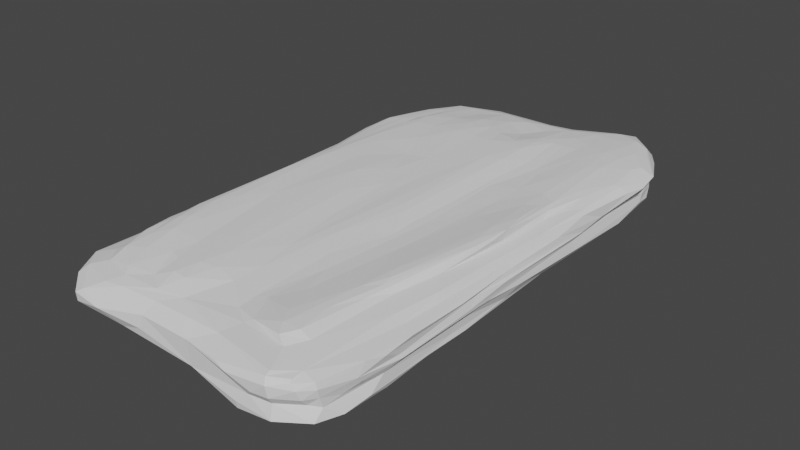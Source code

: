 # Source: CS_floorrock01.blend  (saved by Blender 2.80.75; exported with 4.5.12 LTS)
import bpy
from mathutils import Matrix  # noqa: F401  (used for matrix-valued properties, if any)

bpy.ops.wm.read_factory_settings(use_empty=True)
scene = bpy.context.scene
scene.name = 'Scene'

# ---- collections
col_collection = bpy.data.collections.new('Collection'); scene.collection.children.link(col_collection)

# ---- world
world_world = bpy.data.worlds.new('World'); scene.world = world_world
world_world.use_nodes = True; world_world.node_tree.nodes.clear()
_N = world_world.node_tree.nodes; _L = world_world.node_tree.links
n0 = _N.new('ShaderNodeOutputWorld'); n0.name = 'World Output'; n0.location = (300, 300)
n1 = _N.new('ShaderNodeBackground'); n1.name = 'Background'; n1.location = (10, 300)
n1.inputs[0].default_value = (0.05088, 0.05088, 0.05088, 1.0)
_L.new(n1.outputs[0], n0.inputs[0])
n0.is_active_output = True
world_world.color = (0.05088, 0.05088, 0.05088)
world_world.use_sun_shadow = False
world_world.sun_shadow_jitter_overblur = 0.0

# ---- meshes
me_cube_001 = bpy.data.meshes.new('Cube.001')
me_cube_001.from_pydata([(0.9516, 0.7345, 1.136), (0.3457, 0.5593, 1.148), (0.5093, 0.8194, 1.145), (1.024, -0.04066, -0.2442), (0.4998, 0.4792, 1.099), (1.029, 0.7391, -0.2088), (0.4432, 0.5197, 1.092), (0.3958, 0.3831, 1.102), (0.202, -0.08645, 1.27), (0.2636, 1.001, 0.1725), (0.3603, 0.8668, 1.091), (0.7881, 0.2571, 1.194), (0.9137, 0.3249, 0.9117), (0.7327, 0.8995, 1.189), (0.2129, 0.9371, 0.973), (0.5791, 0.05572, 1.173), (-0.03777, 0.5915, 1.337), (0.4757, 0.7666, 1.134), (0.5694, 1.03, -0.6658), (0.9036, 0.4299, 1.038), (0.7109, 0.627, 1.217), (1.039, 0.7019, 0.3639), (0.9779, 0.856, -0.07214), (0.8508, -0.07169, 1.248), (0.209, 0.6269, 1.294), (0.5314, 0.3341, 1.123), (0.2038, 0.6991, 1.255), (0.08113, 0.6644, 1.275), (1.009, 0.5944, 1.004), (0.6831, 0.7949, 1.218), (0.8401, 0.8588, 1.18), (0.1825, 0.7464, 1.213), (0.832, 0.4518, -1.089), (-0.8051, 0.6529, 0.9895), (1.022, 0.7251, 0.149), (0.7559, 0.01231, 1.33), (0.8192, -0.3169, 1.059), (0.2968, 0.7519, 1.164), (0.3719, 0.7605, 1.138), (0.8479, 0.0005511, 1.023), (1.02, 0.7583, 0.08936), (0.8425, 0.4196, 1.117), (0.2429, 1.013, -0.1037), (0.9624, 0.869, 0.1994), (0.4813, 1.044, -0.2327), (0.985, 0.1243, -0.6702), (0.7831, 1.013, 0.2087), (1.064, 0.7162, 0.5289), (0.4549, 0.6094, -1.185), (1.008, 0.5154, 0.1198), (0.9784, 0.736, -0.6703), (0.8868, 0.5229, -1.074), (0.4772, 0.7911, -1.011), (0.6688, 0.9316, -0.9088), (0.8754, 0.4922, 1.104), (0.6274, 1.037, -0.2708), (0.5354, 0.1997, 1.127), (0.7578, 0.09054, -1.07), (0.5028, 1.047, 0.8876), (0.592, 0.7203, 1.192), (0.7097, 0.8714, -0.9939), (0.7227, 0.8136, -1.015), (0.948, 0.16, 0.805), (0.3349, 0.4353, 1.144), (0.1388, -0.0152, 1.321), (1.064, 0.5987, 0.8133), (0.5717, 1.017, 1.065), (0.8265, 0.8062, -0.9501), (0.3323, 0.9459, -0.8868), (0.8492, 0.2609, 1.084), (1.021, 0.3, -0.4375), (0.4314, 0.9551, 1.066), (0.6168, 1.034, 0.08752), (1.07, 0.7835, 0.8321), (1.019, 0.3471, 0.1411), (0.6923, -0.1731, -1.143), (1.002, 0.2069, 0.5099), (0.4949, 0.4127, -1.177), (0.8464, 0.9981, 0.6166), (0.7037, 0.349, 1.169), (0.8621, 0.09708, 0.9264), (-0.5367, 0.5825, 1.257), (0.233, 1.009, 0.2641), (-0.9777, 0.7601, -0.4695), (1.038, 0.6562, 0.9194), (0.6443, 0.4171, -1.07), (0.8478, 0.6126, -1.129), (0.7654, 0.6784, -1.144), (1.03, 0.4584, 0.3264), (0.7699, 0.9969, -0.5935), (0.1033, 0.4519, 1.359), (0.8678, 0.2136, 0.9093), (1.005, 0.3565, 0.7663), (0.6815, 1.041, 0.4304), (0.9076, 0.8415, -0.7281), (0.5998, 0.6702, -1.129), (0.9103, 0.679, -0.8651), (0.2107, 0.4751, 1.312), (-0.8906, 0.8246, 0.04117), (0.838, 0.9598, 1.024), (0.7707, 0.8893, -0.91), (0.919, 0.882, 1.025), (0.9795, 0.778, 1.077), (-0.1103, 1.002, -0.5506), (-0.5746, 0.968, -0.9688), (-0.9386, -0.05012, -0.8488), (-0.9746, 0.7683, -0.941), (0.1977, 1.012, -0.3475), (0.0639, 0.956, -0.8844), (1.03, 0.5878, -0.5329), (-0.8366, 0.923, -0.4655), (-0.5471, 0.9976, -0.8618), (-0.7969, 0.9468, -0.8724), (-0.8112, 0.8956, 0.004409), (-1.016, 0.3318, -0.4704), (-0.7215, 0.6962, -1.156), (1.093, 0.6843, 0.7424), (0.04835, 0.9936, -0.7175), (-1.02, 0.4336, -0.09259), (-0.2752, 0.3931, -1.259), (0.9568, 0.4731, -0.7093), (-0.5971, 0.6139, -1.306), (-0.6157, 0.4429, -1.463), (-0.6986, 0.3459, -1.424), (-1.028, 0.6009, 0.1794), (-0.7051, 0.4759, -1.22), (-0.9155, 0.6907, -0.9892), (-0.712, 0.03784, -1.443), (-0.906, 0.3735, -0.8821), (-0.4607, 0.4315, -1.492), (-0.1885, 0.5786, -1.107), (-0.5846, 0.772, -1.193), (0.7698, 0.9829, -0.297), (-1.04, 0.4459, -0.621), (-0.9898, 0.7601, -0.8123), (-1.002, 0.6652, -0.8654), (-0.7227, 0.07342, -1.118), (-0.6484, 0.7275, -1.202), (0.9302, 0.9322, 0.6233), (-0.9072, 0.8482, -0.9532), (-0.37, 0.9429, -0.9398), (-0.4085, 0.8112, -1.11), (-0.03502, 0.7636, -1.122), (-0.7447, 0.2612, -1.042), (-0.6719, 0.236, -1.51), (-0.835, 0.6383, -1.022), (0.1882, 0.9953, -0.6525), (-0.2803, 0.7651, -1.114), (-0.8005, 0.8853, -0.9989), (-0.9851, 0.2353, -0.7141), (0.1741, 0.7808, -1.116), (0.4165, 0.8531, -0.9755), (-1.008, 0.3043, 0.303), (-0.7872, 0.3885, 1.202), (-0.1002, 0.8981, 1.014), (-0.758, 0.9161, 0.7749), (-0.78, 0.6349, 1.05), (-1.049, 0.4854, 0.6932), (-0.3586, 0.6986, 1.3), (-0.6117, 0.9052, 0.9018), (-1.013, 0.6155, 0.8155), (-0.7212, 0.7831, 1.004), (-0.865, 0.9125, -0.7572), (0.01107, 0.7685, 1.071), (-1.016, 0.597, -0.3395), (-0.888, 0.6369, 0.9304), (-0.8788, 0.1757, 0.9632), (-0.4291, 1.013, -0.4193), (-0.901, 0.86, -0.4164), (-0.9173, 0.415, 0.9002), (-0.8278, 0.9152, -0.2748), (-0.7582, 0.3881, 1.247), (-0.7216, 0.6575, 1.169), (0.9655, 0.1478, 0.7623), (0.01759, 0.9358, 0.9288), (0.6509, 1.056, 0.9397), (-0.8844, -0.2029, -0.9569), (0.07734, 0.6828, -1.18), (-0.3241, 0.6815, -1.172), (-0.4828, 1.001, 0.6179), (-0.7627, 0.5568, 1.186), (0.2642, 0.8023, 1.133), (-0.7755, 0.7983, 0.9544), (-0.352, 0.2961, 1.265), (0.7971, 0.4476, 1.163), (-1.044, 0.6126, 0.721), (-0.1983, 0.7225, 1.261), (-0.01696, 1.002, 0.6406), (-0.4253, 0.5011, -1.436), (-0.5302, 1.004, -0.5354), (0.5777, 1.06, 0.6585), (-0.2399, 1.006, 0.0158), (0.09722, 0.8659, 1.004), (-0.1628, 0.419, -1.185), (-0.113, 0.9962, -0.3087), (-0.6876, 0.5798, 1.231), (-0.1991, 0.8407, 1.081), (-0.9768, 0.6733, -0.02236), (-0.4699, 0.4445, 1.292), (-0.9269, 0.8392, -0.1972), (0.1856, 1.013, 0.6299), (-0.3319, 0.9377, 0.9006), (-0.9989, 0.4668, 0.8064), (-0.9506, 0.2942, 0.8479), (-0.9276, 0.832, 0.5996), (-0.834, 0.8953, 0.3987), (-1.06, 0.5918, 0.5649), (-1.022, 0.6447, -0.532), (-0.4808, 0.843, 1.013), (-1.002, 0.5755, -0.071), (-0.9344, 0.8123, 0.2996), (-0.3444, 1.002, 0.04441), (0.8445, -0.9728, 0.7495), (0.8481, -0.93, 0.8055), (0.009603, -0.6424, 1.179), (0.6211, -0.7004, 1.267), (1.021, -0.2101, -0.06622), (0.249, -0.7474, 1.034), (0.1825, -0.7521, 1.008), (1.025, -0.314, 0.07007), (0.3755, -0.6551, 1.141), (0.5925, -0.8816, 1.197), (0.9646, -0.06739, 0.6203), (1.023, -0.117, 0.2417), (0.9418, -0.5805, 0.7458), (0.7193, -0.8281, 1.002), (0.9177, -0.3855, 0.9518), (-0.08603, -0.9734, -0.707), (0.8497, -0.2892, -0.9415), (0.9249, -0.1503, 0.8771), (0.8534, -0.9814, 0.6712), (0.1093, -1.001, 0.4708), (0.8929, -0.9459, -0.2195), (0.602, -1.014, -0.188), (0.9225, -0.5296, -0.9522), (1.024, -0.347, 0.5101), (0.9556, -0.8004, -0.9972), (0.8785, -0.9799, 0.4266), (0.7298, -0.9913, 0.8682), (0.4698, -1.031, 0.3671), (0.7333, -1.011, 0.797), (1.005, -0.4933, -0.6981), (0.6476, -0.827, 1.22), (0.6534, -0.8985, 0.9944), (0.7534, -0.7511, -1.118), (0.7843, -0.856, -1.095), (0.9451, -0.9254, 0.05193), (0.4997, -0.7906, -1.159), (0.9693, -0.8512, -0.1916), (0.9991, -0.09727, -0.574), (0.7313, -0.9311, -1.056), (0.3598, -0.7967, -1.21), (1.02, -0.6359, 0.1706), (0.475, -0.981, -1.009), (0.5113, -0.4707, -1.183), (0.897, -0.8309, -1.059), (1.002, -0.684, -0.8565), (0.3502, -0.8544, 1.009), (0.9358, -0.9323, 0.6237), (0.996, -0.8561, -0.8121), (0.3541, -0.4152, -1.152), (-0.06661, -0.9234, -0.9094), (0.2529, -0.8283, -1.191), (0.1915, -0.9837, -0.7388), (0.1539, -0.9458, -0.9119), (0.2658, -0.6462, -1.251), (0.5222, -1.019, -0.8976), (0.7591, -0.5955, -1.137), (0.7524, -1.002, -0.1937), (1.016, -0.7592, -0.6595), (0.2207, -0.7456, -1.233), (0.732, -0.3585, -1.144), (0.8115, -0.0014, -1.038), (0.1391, -1.002, -0.4615), (0.9435, -0.9476, -0.7594), (1.033, -0.6309, 0.02642), (0.303, -0.9605, -0.9235), (0.6747, -0.6742, -1.165), (0.9977, -0.07351, 0.4881), (0.464, -0.7738, 1.227), (1.033, -0.5858, 0.6287), (0.8706, -0.5678, 0.9174), (0.758, -1.014, -0.7771), (1.005, -0.8054, 0.2283), (-1.053, -0.6071, 0.04713), (-0.4399, -0.9987, -0.3723), (0.8378, -0.8954, -1.043), (0.9191, -0.8751, -0.9815), (0.9477, -0.9326, 0.3897), (-1.004, -0.1284, -0.07525), (-0.9408, -0.9573, 0.4185), (1.005, -0.2589, 0.3809), (-0.6492, -0.9677, 0.7483), (-0.8675, 0.0395, 1.0), (-1.019, 0.2708, 0.06232), (-1.063, -0.7708, 0.4092), (-0.9522, -0.2982, 0.7689), (0.9946, -0.3784, -0.562), (-1.034, -0.4384, -0.2435), (0.2636, -0.9474, 0.8016), (-0.6798, -0.7886, 1.17), (1.001, -0.7702, 0.645), (-1.0, 0.1122, -0.4903), (0.9915, -0.4989, -0.8164), (-0.9153, -0.5907, 1.059), (0.7505, -1.025, 0.5608), (-1.066, -0.7771, -0.09242), (-1.007, -0.1204, 0.6476), (0.469, -0.1896, -1.186), (-0.9069, -0.3288, -0.9378), (-1.029, -0.401, 0.1666), (-0.8726, -0.9344, -0.4416), (-1.003, 0.09606, 0.2725), (-0.755, -1.014, 0.4489), (-0.0465, -0.7819, -1.232), (0.8155, -0.3299, -1.041), (-1.031, 0.3078, 0.5498), (0.5031, -0.9214, -1.082), (-0.5998, -1.03, 0.1379), (0.09512, -0.8742, -1.024), (-0.802, -0.8848, 0.8659), (0.6264, -0.8495, -1.107), (0.6476, -1.027, 0.0761), (-0.2811, -1.005, -0.05133), (-0.8088, -0.8162, 1.097), (-1.036, -0.8504, 0.546), (-0.4163, -0.9571, -0.8263), (0.5215, -1.023, -0.6177), (-0.1201, -0.8967, 0.936), (0.9842, -0.4079, -0.8259), (-0.9544, -0.9519, -0.08737), (0.9957, -0.3528, -0.1791), (-1.025, -0.1818, 0.1096), (-1.038, -0.8722, 0.2584), (-0.9249, -0.612, 0.8958), (-1.059, -0.6019, 0.2965), (-0.9991, -0.7456, -0.4875), (-0.9848, -0.8488, -0.3282), (-1.002, -0.3407, 0.5249), (-0.8045, -1.024, 0.2635), (-0.9991, -0.4204, -0.5257), (-0.9998, -0.4808, 0.5577), (-1.016, 0.2981, 0.6497), (-0.7632, -0.9454, -0.8008), (-1.025, 0.1507, 0.4839), (0.8939, -0.9665, 0.06025), (-0.6261, -0.8859, 1.036), (-0.5093, -0.9611, 0.8276), (-0.6792, -0.9723, -0.4781), (-0.9084, -0.9007, -0.582), (-0.2576, -0.9983, 0.4744), (-0.981, 0.2002, 0.7149), (0.753, -0.9715, -0.9975), (-0.9689, -0.8402, -0.553), (-0.9019, -0.8216, 0.7989), (-1.064, -0.7548, 0.1632), (-0.8993, -0.6618, -0.9108), (-0.7944, -0.7241, 1.184), (-1.016, -0.3983, -0.06749), (-0.3113, -0.914, 0.9504), (-0.575, -0.9209, 0.9368), (1.004, -0.6964, -0.2268), (0.5917, -0.9834, -1.018), (0.7596, -1.02, 0.1028), (0.5328, -0.8336, 1.254), (-1.057, -0.555, 0.3943), (0.6019, -0.05227, -1.13), (0.4094, 0.7131, -1.113), (-0.2431, -0.9494, 0.7909), (0.6941, -0.5025, 1.291), (0.4593, -0.2946, 1.139), (-0.6731, 0.3101, 1.279), (-0.5905, -0.2672, 1.352), (-0.4293, -0.8688, 1.007), (0.7832, -0.1044, 1.363), (-0.7997, -0.4378, 1.368), (0.845, 0.02185, 1.327), (0.7865, 0.6549, 1.215), (-0.1367, 0.2603, -1.208), (0.0397, 0.4416, -1.221), (-0.188, -0.02871, -1.218), (-0.1834, -0.4954, -1.36), (0.8406, -0.6654, -1.066), (-0.8687, -0.9014, -0.9269), (-0.7284, -0.4364, -1.271), (-0.4696, -0.3764, -1.443), (-0.4744, -0.7981, -1.139), (-0.8658, -0.8611, -0.9875), (-0.6337, -0.5754, -1.373), (-0.5998, -0.7278, -1.138), (-0.652, -0.6203, -1.275), (-0.3242, -0.3032, -1.378), (-0.4828, -0.02834, -1.542), (-0.2493, 0.4775, -1.175), (-0.2294, 0.8672, -1.046), (-0.9079, 0.7748, -1.005), (-0.7042, 0.8722, -1.032), (-0.3837, 1.019, -0.7384), (0.6013, 0.5715, -1.153), (-0.004534, -0.7044, -1.29), (0.6187, -0.9222, -1.077), (0.1419, -0.7488, -1.211), (-0.3179, -0.4143, -1.35), (0.002302, -0.5851, -1.298), (0.6202, 0.9335, 1.153), (0.6285, 0.4986, 1.177), (-0.8294, -0.06546, 1.313), (0.6976, -0.5925, 1.211), (-0.6602, 0.01664, -1.543), (-0.2359, 0.2682, -1.25), (0.7603, -0.4782, 1.041), (0.3564, 0.2865, 1.125), (0.317, 0.9549, 1.0), (0.8143, 0.7826, 1.21), (0.2972, -0.5248, 1.107), (0.8255, -0.1421, 1.333), (0.3167, -0.2165, 1.125), (0.371, -0.1191, 1.114), (-0.8652, -0.6141, 1.17), (-0.891, -0.3038, 1.052), (-0.2268, -0.8406, 1.189), (-0.1603, -0.7408, 1.265), (-0.5908, 0.1057, -1.579), (-0.6569, -0.5613, 1.374), (0.1964, 0.2602, -1.184), (-0.8326, 0.1424, 1.242), (-0.7228, -0.3464, 1.384), (-0.3737, -0.4957, 1.356), (-0.5954, 0.1663, 1.298), (-0.8597, -0.4855, 1.274), (-0.8444, 0.2879, 0.9826), (-0.2753, -0.09105, 1.342), (-0.1634, -0.3131, -1.355), (-0.1548, 0.04046, 1.294), (-0.2547, 0.1582, 1.309), (-0.5245, 0.7169, 1.184), (-0.3246, 0.5944, 1.345), (-0.3492, 0.7682, 1.229), (0.09881, -0.003184, -1.163), (-0.03681, 0.1392, 1.3), (0.3053, 0.6246, -1.17), (-0.258, 0.6606, 1.336), (0.6372, 0.09807, -1.08), (0.8587, 0.2655, -1.023), (0.872, -0.007965, -0.9364), (-0.4857, 0.6607, -1.286), (-0.09084, 0.6902, 1.243), (0.1922, 0.9882, 0.7961), (-0.1975, 0.3105, 1.305), (-0.8557, -0.5919, -0.9806), (-0.7869, -0.5466, -0.9988), (-0.4609, -0.7266, -1.216), (-0.6952, -0.6435, -1.068), (-0.7769, -0.2315, -1.013), (-0.7676, -0.4479, -1.023), (-0.5657, -0.02794, -1.575), (-0.3194, -0.907, -1.006), (-0.848, 0.1364, -0.9723), (-0.9047, 0.08457, -0.9184), (-0.3112, -0.7521, -1.171), (-0.6743, -0.7705, -1.01), (-0.8115, 0.3939, -0.9744), (-0.9639, 0.3795, -0.7906), (-0.1838, -0.8565, -1.098), (0.3137, -0.8761, 0.9277), (0.19, -0.8313, 0.9601), (0.7254, 1.047, 0.7307), (-1.007, 0.4958, -0.7469), (-0.7357, 0.4454, -1.134), (-1.035, 0.4809, 0.09325), (-0.9618, -0.7132, 0.6903), (-0.7052, -0.6624, 1.341), (-0.4736, -0.667, 1.284), (-1.039, -0.8784, -0.07703), (1.026, -0.7002, 0.4869), (0.1653, -0.6441, -1.259), (0.4488, -0.655, -1.188), (0.3075, -0.1198, 1.135), (-0.6863, 0.7249, 1.115), (1.008, 0.8106, -0.3476), (-0.3038, -0.1517, -1.353), (-0.7761, 0.08963, 1.321), (0.2643, -0.1549, -1.181), (-0.8047, 0.7783, -1.033), (0.2196, 0.6694, -1.185), (0.2438, -0.4536, -1.19), (-0.8103, -0.5942, 1.312), (-0.912, -0.8427, -0.9366), (0.8053, 0.1314, 1.284), (0.06988, -0.3353, 1.263), (0.4143, -0.9263, -1.101), (-0.1816, -0.7232, -1.252), (0.9765, 0.3852, 0.8843), (-0.5435, 0.4263, -1.508), (-0.3265, -0.01626, -1.34), (-0.6981, -0.4945, -1.348), (0.7728, 0.5858, -1.159), (0.6379, -0.3986, 1.323), (0.6035, -0.5576, 1.295), (0.7047, 0.2276, 1.194), (0.8189, 0.3173, 1.147), (0.7359, 0.9766, 1.143), (-1.015, 0.6766, 0.3582), (-0.5109, -0.7588, 1.214), (-1.041, 0.5671, 0.3551), (-0.5085, 0.5287, -1.447), (-0.5291, 0.8947, -1.038), (-0.5287, 0.1001, -1.574), (0.4073, -0.969, -1.045), (0.1024, -0.4457, -1.202), (-0.4269, -0.7789, 1.21), (-0.7473, -0.4346, -1.081), (-0.7497, -0.5769, 1.374), (-0.122, -0.2289, 1.252), (0.681, -0.4552, 1.335), (0.05015, -0.06641, 1.318), (-0.1701, 0.5856, 1.341), (-0.007591, -0.7523, 1.123), (-0.2287, -0.6512, 1.328), (-0.3262, -0.8351, 1.201), (-0.2773, -0.759, 1.295), (-0.4212, 0.06519, 1.364), (-0.04051, -0.4927, 1.233), (-0.0784, 0.9974, -0.7876), (-0.8624, -0.3372, -0.9987), (-0.8001, -1.022, -0.09879), (0.3737, -1.021, 0.5001), (0.8399, -0.5218, -1.067), (1.003, -0.3113, -0.75), (0.9546, -0.1403, -0.8553), (0.9533, -0.4108, 0.7249), (1.002, -0.7909, -0.001705), (0.9834, 0.8734, 0.5966), (-0.1137, 0.977, -0.8749), (-0.8838, 0.7871, 0.8367), (-1.008, 0.7417, 0.6159), (-0.6917, 0.9328, 0.007251), (-0.9336, -0.8196, -0.7756), (0.9482, -0.9135, -0.3527), (1.005, 0.2916, -0.03581), (-0.3467, -0.6237, -1.222), (-0.8823, -0.7016, 1.11), (-0.9122, -0.9232, 0.6512), (0.1913, -0.4442, 1.151), (-0.6103, -0.8395, -0.9929), (0.9727, 0.5897, 1.067), (-0.07085, -0.1067, -1.199)], [], [(31, 192, 163), (80, 229, 62), (99, 175, 501), (99, 466, 175), (63, 7, 6), (437, 208, 435), (83, 199, 168), (145, 128, 126), (93, 466, 46), (181, 37, 38), (229, 173, 62), (163, 27, 31), (102, 101, 30), (506, 140, 394), (96, 50, 109), (100, 89, 94), (10, 17, 2), (66, 412, 71), (74, 539, 49), (73, 532, 138), (200, 58, 190), (187, 174, 14), (174, 201, 154), (0, 30, 413), (377, 0, 413), (12, 19, 91), (10, 71, 412), (198, 436, 81), (97, 8, 63), (190, 58, 175), (442, 77, 85), (29, 20, 377), (93, 9, 190), (6, 7, 25), (376, 69, 500), (37, 1, 38), (543, 214, 218), (499, 488, 11), (6, 17, 38), (53, 89, 100), (88, 116, 65), (121, 131, 445), (79, 500, 184), (85, 57, 442), (9, 82, 190), (50, 479, 109), (94, 96, 67), (111, 533, 140), (49, 40, 34), (224, 301, 280), (97, 24, 90), (545, 19, 492), (106, 128, 135), (376, 39, 69), (95, 61, 87), (248, 538, 361), (47, 73, 116), (46, 55, 72), (536, 189, 170), (109, 45, 120), (79, 20, 405), (192, 154, 163), (492, 28, 545), (535, 210, 502), (20, 184, 377), (72, 55, 44), (478, 435, 208), (16, 26, 27), (73, 102, 84), (38, 17, 10), (370, 56, 417), (370, 35, 15), (441, 437, 158), (91, 69, 80), (16, 186, 516), (516, 90, 16), (2, 71, 10), (494, 188, 409), (69, 41, 500), (34, 40, 43), (466, 93, 190), (61, 52, 151), (84, 28, 65), (58, 66, 175), (77, 398, 85), (80, 36, 229), (40, 5, 22), (30, 99, 501), (417, 63, 477), (63, 417, 411), (51, 443, 32), (2, 404, 71), (13, 404, 29), (26, 181, 31), (78, 138, 43), (54, 545, 0), (36, 80, 39), (175, 466, 190), (19, 12, 492), (499, 35, 488), (6, 38, 1), (93, 72, 9), (54, 184, 41), (90, 64, 97), (92, 173, 76), (21, 532, 47), (46, 78, 43), (32, 86, 51), (109, 479, 5), (142, 147, 394), (506, 141, 131), (130, 178, 147), (142, 130, 147), (505, 122, 121), (111, 112, 189), (393, 119, 188), (178, 445, 141), (439, 90, 516), (90, 515, 64), (117, 533, 523), (404, 2, 29), (181, 38, 10), (545, 54, 19), (130, 193, 393), (81, 158, 435), (59, 20, 29), (425, 293, 419), (376, 11, 488), (27, 26, 31), (291, 74, 278), (69, 91, 19), (35, 499, 15), (66, 447, 412), (515, 90, 439), (501, 175, 66), (30, 13, 413), (56, 25, 411), (60, 67, 61), (0, 545, 28), (167, 191, 194), (149, 133, 467), (499, 56, 15), (121, 123, 125), (33, 169, 430), (33, 161, 182), (13, 29, 413), (185, 206, 157), (202, 160, 157), (6, 25, 4), (102, 30, 0), (187, 82, 211), (16, 27, 446), (101, 99, 30), (173, 92, 62), (87, 67, 86), (278, 76, 222), (113, 205, 179), (70, 5, 539), (54, 0, 377), (40, 49, 539), (307, 342, 344), (94, 50, 96), (444, 443, 120), (272, 443, 444), (43, 22, 46), (11, 376, 500), (184, 500, 41), (62, 91, 80), (45, 70, 3), (42, 72, 44), (535, 502, 206), (17, 59, 2), (21, 43, 532), (73, 99, 101), (53, 68, 18), (83, 134, 207), (440, 484, 367), (59, 405, 20), (44, 107, 42), (398, 77, 48), (6, 1, 63), (492, 65, 28), (62, 492, 12), (88, 65, 92), (86, 32, 496), (496, 32, 398), (51, 86, 96), (496, 398, 87), (411, 417, 56), (16, 24, 26), (100, 94, 67), (404, 13, 501), (6, 59, 17), (116, 73, 84), (46, 132, 55), (367, 150, 151), (56, 499, 79), (90, 24, 16), (25, 405, 4), (173, 222, 76), (405, 25, 79), (7, 63, 411), (97, 63, 1), (39, 376, 23), (112, 139, 162), (161, 478, 159), (107, 18, 146), (213, 225, 238), (34, 21, 49), (501, 66, 404), (41, 19, 54), (59, 6, 4), (479, 132, 22), (88, 92, 76), (539, 5, 40), (61, 151, 60), (71, 404, 66), (107, 146, 103), (76, 74, 88), (272, 75, 57), (398, 48, 95), (199, 197, 98), (67, 60, 100), (39, 80, 69), (67, 87, 61), (57, 32, 443), (95, 87, 398), (238, 299, 240), (93, 46, 72), (54, 377, 184), (109, 120, 96), (46, 22, 132), (24, 37, 26), (89, 479, 94), (22, 43, 40), (95, 367, 52), (5, 70, 109), (43, 138, 532), (192, 31, 14), (479, 50, 94), (411, 25, 7), (445, 505, 121), (257, 465, 464), (28, 102, 0), (87, 86, 496), (312, 469, 294), (70, 45, 109), (43, 21, 34), (145, 143, 461), (18, 107, 44), (37, 181, 26), (14, 31, 181), (8, 97, 64), (367, 48, 440), (187, 201, 174), (132, 89, 55), (370, 15, 56), (367, 95, 48), (2, 59, 29), (466, 78, 46), (283, 301, 288), (18, 55, 89), (47, 116, 88), (72, 42, 9), (446, 27, 163), (407, 215, 242), (79, 184, 20), (86, 67, 96), (469, 209, 118), (150, 367, 484), (57, 85, 32), (85, 398, 32), (114, 164, 133), (149, 467, 462), (506, 396, 104), (103, 167, 194), (197, 124, 502), (126, 106, 395), (115, 121, 125), (134, 83, 168), (457, 462, 128), (102, 28, 84), (112, 111, 104), (53, 151, 68), (137, 121, 115), (112, 104, 148), (104, 396, 148), (209, 164, 114), (181, 10, 14), (167, 189, 536), (96, 120, 51), (197, 164, 209), (110, 162, 168), (405, 59, 4), (205, 113, 98), (344, 338, 307), (105, 114, 149), (465, 257, 217), (106, 134, 162), (202, 351, 203), (536, 113, 179), (107, 103, 194), (146, 108, 117), (135, 128, 462), (533, 150, 394), (468, 115, 125), (88, 74, 49), (123, 127, 468), (462, 457, 458), (126, 128, 106), (120, 45, 444), (146, 68, 108), (340, 302, 105), (461, 453, 457), (117, 523, 103), (155, 205, 204), (469, 124, 209), (112, 148, 139), (191, 211, 82), (150, 533, 108), (103, 397, 167), (533, 397, 523), (443, 272, 57), (106, 135, 134), (393, 193, 119), (189, 167, 397), (114, 105, 302), (105, 149, 458), (135, 133, 207), (122, 505, 493), (122, 123, 121), (98, 210, 205), (397, 533, 111), (92, 65, 492), (188, 178, 393), (144, 127, 123), (117, 103, 146), (332, 312, 294), (68, 146, 18), (392, 129, 188), (187, 447, 200), (396, 483, 148), (145, 483, 115), (395, 483, 126), (153, 430, 166), (104, 140, 506), (461, 457, 128), (395, 148, 483), (178, 188, 445), (191, 42, 194), (180, 153, 171), (293, 166, 203), (52, 367, 151), (89, 53, 18), (193, 177, 379), (177, 193, 130), (108, 68, 151), (118, 294, 469), (445, 131, 141), (140, 533, 394), (107, 194, 42), (462, 467, 135), (135, 467, 133), (457, 453, 176), (207, 133, 164), (136, 453, 143), (135, 207, 134), (111, 140, 104), (123, 468, 125), (397, 103, 523), (178, 130, 393), (105, 176, 309), (138, 78, 99), (120, 443, 51), (506, 394, 141), (458, 176, 105), (458, 149, 462), (121, 137, 131), (44, 55, 18), (394, 150, 142), (115, 483, 137), (150, 177, 142), (110, 189, 112), (445, 188, 505), (144, 122, 493), (3, 70, 539), (479, 22, 5), (136, 468, 127), (208, 159, 478), (24, 1, 37), (49, 47, 88), (137, 483, 396), (170, 113, 536), (134, 168, 162), (191, 167, 211), (130, 142, 177), (157, 342, 202), (469, 504, 124), (133, 149, 114), (141, 147, 178), (396, 131, 137), (73, 47, 532), (206, 152, 316), (110, 170, 189), (504, 152, 206), (196, 201, 437), (516, 186, 441), (89, 132, 479), (504, 206, 502), (437, 435, 158), (478, 33, 156), (14, 412, 447), (199, 83, 197), (98, 170, 199), (185, 157, 160), (316, 157, 206), (208, 437, 201), (170, 98, 113), (60, 151, 53), (202, 203, 169), (158, 81, 436), (201, 179, 159), (153, 425, 171), (189, 397, 111), (160, 165, 182), (153, 180, 430), (447, 66, 58), (179, 205, 155), (457, 176, 458), (232, 268, 274), (160, 535, 185), (469, 312, 152), (180, 33, 430), (165, 202, 169), (165, 33, 182), (211, 167, 536), (99, 78, 466), (14, 174, 192), (131, 396, 506), (535, 206, 185), (351, 342, 307), (202, 342, 351), (293, 203, 351), (535, 534, 204), (198, 195, 371), (294, 302, 289), (195, 198, 81), (154, 196, 163), (81, 435, 172), (151, 150, 108), (197, 209, 124), (195, 180, 171), (533, 117, 108), (186, 16, 446), (165, 160, 202), (118, 114, 302), (155, 159, 179), (123, 122, 144), (299, 526, 240), (182, 161, 159), (182, 155, 534), (196, 437, 186), (156, 33, 180), (187, 179, 201), (211, 179, 187), (153, 166, 425), (469, 152, 504), (453, 461, 143), (182, 159, 155), (156, 180, 172), (148, 395, 139), (316, 344, 342), (14, 10, 412), (437, 441, 186), (114, 118, 209), (52, 61, 95), (84, 65, 116), (394, 147, 141), (301, 258, 288), (188, 494, 392), (165, 169, 33), (172, 478, 156), (33, 478, 161), (409, 188, 119), (160, 182, 534), (24, 97, 1), (106, 162, 139), (210, 204, 205), (81, 172, 195), (157, 316, 342), (58, 200, 447), (502, 210, 98), (197, 83, 164), (164, 83, 207), (200, 190, 82), (199, 170, 168), (293, 425, 166), (82, 9, 191), (47, 49, 21), (492, 62, 92), (73, 101, 102), (534, 535, 160), (447, 187, 14), (145, 115, 468), (186, 446, 196), (174, 154, 192), (41, 69, 19), (210, 535, 204), (483, 145, 126), (170, 110, 168), (446, 163, 196), (25, 56, 79), (430, 169, 203), (143, 468, 136), (99, 73, 138), (430, 203, 166), (162, 110, 112), (198, 371, 183), (371, 195, 171), (154, 201, 196), (502, 98, 197), (211, 536, 179), (12, 91, 62), (63, 8, 477), (82, 187, 200), (39, 23, 36), (29, 377, 413), (198, 448, 436), (371, 428, 183), (145, 461, 128), (322, 305, 239), (212, 240, 230), (465, 217, 218), (240, 239, 305), (9, 42, 191), (410, 36, 415), (252, 474, 283), (243, 257, 464), (224, 280, 530), (291, 235, 474), (218, 214, 517), (501, 13, 30), (143, 145, 468), (502, 124, 504), (118, 302, 294), (534, 155, 204), (201, 159, 208), (539, 74, 223), (268, 233, 282), (288, 345, 246), (36, 410, 226), (223, 74, 291), (256, 303, 241), (414, 217, 220), (240, 305, 230), (259, 269, 538), (345, 268, 232), (322, 233, 363), (531, 283, 246), (234, 256, 236), (240, 526, 239), (219, 216, 539), (225, 281, 410), (407, 225, 410), (345, 363, 268), (217, 279, 220), (241, 303, 528), (222, 280, 235), (278, 74, 76), (274, 538, 232), (230, 213, 212), (275, 252, 283), (276, 253, 266), (222, 530, 280), (243, 221, 257), (328, 299, 464), (291, 219, 223), (238, 464, 299), (243, 464, 238), (526, 231, 239), (242, 225, 407), (526, 299, 231), (410, 281, 226), (213, 281, 225), (368, 231, 299), (225, 221, 243), (474, 252, 291), (217, 364, 279), (301, 224, 213), (216, 275, 331), (538, 246, 232), (228, 329, 234), (241, 528, 297), (305, 322, 363), (250, 400, 245), (246, 283, 288), (277, 271, 267), (476, 247, 251), (508, 400, 253), (485, 260, 476), (254, 277, 476), (317, 490, 321), (274, 282, 352), (245, 255, 286), (267, 527, 382), (241, 297, 269), (297, 249, 331), (297, 331, 361), (245, 400, 321), (321, 244, 245), (508, 264, 319), (352, 362, 250), (362, 253, 400), (259, 538, 274), (517, 465, 218), (508, 276, 264), (276, 508, 253), (528, 249, 297), (261, 319, 264), (317, 508, 490), (245, 382, 255), (303, 234, 329), (75, 271, 308), (527, 315, 234), (277, 247, 476), (354, 324, 541), (263, 266, 273), (264, 276, 263), (265, 485, 476), (282, 327, 266), (273, 233, 231), (248, 531, 246), (235, 280, 474), (267, 244, 277), (329, 529, 528), (259, 274, 287), (283, 474, 301), (363, 345, 237), (255, 234, 236), (414, 218, 217), (229, 36, 226), (271, 75, 272), (272, 315, 271), (465, 328, 464), (278, 235, 291), (226, 224, 530), (327, 233, 273), (410, 415, 407), (363, 237, 305), (274, 286, 287), (262, 490, 508), (264, 227, 261), (249, 45, 3), (254, 476, 260), (303, 256, 234), (234, 382, 527), (329, 528, 303), (362, 266, 253), (362, 352, 266), (327, 273, 266), (224, 226, 281), (361, 538, 269), (3, 216, 331), (247, 490, 251), (251, 265, 476), (287, 255, 236), (227, 263, 273), (490, 247, 321), (361, 275, 531), (307, 338, 296), (271, 527, 267), (382, 245, 244), (401, 262, 319), (444, 45, 529), (246, 538, 248), (234, 255, 382), (401, 270, 262), (239, 233, 322), (225, 243, 238), (341, 338, 365), (282, 233, 327), (257, 221, 364), (252, 275, 219), (485, 265, 475), (267, 382, 244), (277, 254, 271), (527, 271, 315), (352, 250, 286), (222, 173, 229), (266, 263, 276), (227, 326, 261), (470, 341, 325), (292, 360, 320), (152, 312, 344), (256, 259, 236), (258, 230, 237), (250, 245, 286), (400, 508, 317), (528, 45, 249), (251, 490, 262), (282, 266, 352), (528, 529, 45), (235, 278, 222), (361, 531, 248), (251, 262, 270), (368, 299, 328), (236, 259, 287), (314, 319, 463), (254, 308, 271), (275, 283, 531), (482, 260, 485), (315, 228, 234), (347, 359, 360), (317, 321, 400), (228, 444, 529), (301, 474, 280), (364, 217, 257), (213, 224, 281), (241, 269, 256), (259, 256, 269), (258, 237, 288), (240, 212, 213), (324, 357, 541), (268, 363, 233), (272, 444, 228), (247, 277, 244), (227, 264, 263), (296, 338, 334), (221, 225, 242), (229, 226, 530), (219, 291, 252), (319, 262, 508), (362, 400, 250), (286, 274, 352), (265, 251, 270), (272, 228, 315), (275, 361, 331), (254, 260, 308), (258, 213, 230), (361, 269, 297), (339, 318, 313), (529, 329, 228), (298, 289, 302), (213, 258, 301), (345, 288, 237), (274, 268, 282), (227, 273, 285), (216, 219, 275), (237, 230, 305), (244, 321, 247), (232, 246, 345), (290, 339, 313), (341, 334, 338), (463, 319, 261), (223, 219, 539), (216, 3, 539), (255, 287, 286), (233, 239, 231), (485, 509, 482), (285, 273, 323), (292, 542, 313), (249, 3, 331), (222, 229, 530), (319, 314, 401), (320, 542, 292), (343, 349, 383), (334, 470, 354), (318, 323, 350), (338, 332, 365), (525, 285, 318), (335, 284, 355), (373, 360, 359), (373, 359, 519), (358, 310, 289), (365, 295, 325), (373, 503, 346), (318, 285, 323), (231, 368, 350), (355, 333, 295), (334, 354, 541), (306, 473, 333), (350, 273, 231), (541, 304, 334), (335, 355, 295), (341, 470, 334), (365, 310, 335), (346, 300, 324), (323, 273, 350), (338, 312, 332), (293, 351, 296), (355, 306, 333), (337, 353, 311), (289, 332, 294), (355, 284, 306), (310, 284, 335), (300, 357, 324), (334, 304, 296), (295, 365, 335), (473, 330, 333), (542, 320, 354), (354, 320, 324), (336, 537, 353), (346, 360, 373), (473, 306, 337), (336, 340, 309), (365, 325, 341), (311, 330, 337), (325, 354, 470), (290, 542, 325), (347, 292, 313), (347, 368, 328), (285, 348, 343), (285, 525, 348), (306, 298, 336), (537, 336, 309), (383, 349, 537), (316, 152, 344), (296, 304, 419), (343, 311, 349), (330, 525, 339), (350, 313, 318), (311, 343, 348), (339, 525, 318), (348, 525, 311), (360, 346, 320), (227, 285, 326), (336, 337, 306), (419, 293, 296), (290, 330, 339), (351, 307, 296), (525, 330, 311), (298, 306, 284), (347, 360, 292), (347, 328, 359), (289, 298, 358), (289, 310, 332), (340, 105, 309), (338, 344, 312), (336, 298, 340), (365, 332, 310), (325, 542, 354), (537, 349, 353), (333, 325, 295), (313, 350, 347), (337, 330, 473), (325, 333, 290), (349, 311, 353), (320, 346, 324), (358, 284, 310), (313, 542, 290), (340, 298, 302), (503, 300, 346), (356, 537, 309), (429, 419, 418), (472, 471, 503), (486, 357, 471), (419, 429, 406), (284, 358, 298), (438, 379, 424), (261, 456, 463), (357, 486, 418), (387, 383, 487), (389, 544, 460), (460, 544, 387), (424, 379, 484), (517, 420, 328), (423, 372, 426), (420, 359, 328), (421, 214, 518), (519, 420, 520), (421, 518, 520), (214, 421, 517), (436, 441, 158), (371, 481, 428), (326, 343, 383), (471, 423, 512), (518, 427, 520), (427, 472, 520), (507, 392, 455), (477, 8, 416), (439, 448, 433), (416, 414, 417), (433, 448, 434), (215, 498, 364), (489, 515, 522), (489, 64, 515), (451, 540, 459), (416, 489, 543), (389, 460, 452), (402, 451, 385), (392, 507, 129), (389, 452, 390), (414, 416, 543), (450, 454, 452), (498, 215, 369), (402, 391, 432), (330, 290, 333), (300, 503, 471), (522, 214, 489), (517, 421, 420), (456, 386, 463), (439, 522, 515), (369, 215, 407), (459, 491, 463), (541, 357, 418), (260, 482, 308), (35, 370, 497), (484, 440, 424), (369, 514, 498), (150, 484, 177), (300, 471, 357), (370, 498, 497), (193, 379, 378), (544, 383, 387), (487, 383, 537), (500, 79, 11), (482, 440, 48), (519, 520, 510), (378, 546, 380), (218, 414, 543), (537, 356, 487), (23, 415, 36), (472, 423, 471), (364, 221, 242), (420, 421, 520), (350, 368, 347), (220, 498, 370), (261, 326, 456), (79, 499, 11), (353, 337, 336), (417, 477, 416), (425, 481, 171), (432, 403, 381), (432, 509, 403), (380, 546, 432), (475, 270, 401), (285, 343, 326), (459, 540, 491), (540, 381, 491), (401, 314, 399), (388, 495, 455), (386, 389, 390), (475, 265, 270), (399, 475, 401), (403, 475, 399), (449, 387, 356), (541, 418, 304), (77, 442, 366), (388, 390, 495), (540, 451, 402), (481, 425, 406), (420, 519, 359), (386, 388, 451), (129, 505, 188), (136, 511, 453), (422, 408, 144), (482, 424, 440), (432, 381, 402), (455, 422, 507), (408, 422, 455), (452, 460, 450), (176, 453, 524), (493, 422, 144), (392, 391, 385), (385, 388, 455), (455, 495, 408), (472, 503, 510), (513, 431, 518), (427, 431, 521), (431, 427, 518), (449, 524, 450), (8, 64, 489), (448, 439, 516), (439, 513, 522), (513, 433, 431), (513, 518, 522), (521, 434, 183), (497, 498, 514), (516, 436, 448), (516, 441, 436), (428, 481, 372), (472, 510, 520), (449, 356, 309), (198, 183, 448), (438, 546, 379), (478, 172, 435), (100, 60, 53), (438, 424, 482), (308, 482, 48), (511, 454, 453), (453, 454, 524), (498, 279, 364), (460, 387, 450), (427, 372, 472), (409, 378, 380), (432, 480, 380), (463, 386, 459), (414, 370, 417), (373, 510, 503), (308, 48, 77), (521, 433, 434), (451, 459, 386), (127, 408, 495), (392, 494, 480), (119, 193, 409), (183, 428, 521), (480, 391, 392), (497, 514, 374), (510, 373, 519), (438, 509, 546), (220, 279, 498), (385, 451, 388), (418, 419, 304), (491, 399, 314), (465, 517, 328), (375, 512, 426), (387, 449, 450), (442, 57, 366), (493, 505, 129), (127, 511, 136), (544, 389, 386), (381, 540, 402), (495, 384, 127), (408, 127, 144), (407, 415, 369), (423, 426, 512), (240, 213, 238), (511, 384, 452), (180, 195, 172), (491, 314, 463), (456, 544, 386), (513, 439, 433), (57, 75, 366), (75, 308, 366), (521, 428, 372), (521, 431, 433), (524, 449, 309), (511, 127, 384), (489, 416, 8), (364, 242, 215), (452, 454, 511), (509, 432, 546), (472, 372, 423), (375, 429, 486), (524, 309, 176), (486, 429, 418), (509, 438, 482), (521, 372, 427), (481, 371, 171), (379, 177, 484), (406, 425, 419), (375, 426, 481), (495, 390, 452), (376, 35, 374), (376, 488, 35), (497, 374, 35), (380, 480, 494), (518, 214, 522), (214, 543, 489), (375, 481, 406), (129, 507, 422), (326, 544, 456), (308, 77, 366), (480, 432, 391), (106, 139, 395), (385, 391, 402), (448, 183, 434), (129, 422, 493), (326, 383, 544), (403, 509, 475), (485, 475, 509), (512, 486, 471), (495, 452, 384), (388, 386, 390), (546, 378, 379), (399, 381, 403), (399, 491, 381), (380, 494, 409), (378, 409, 193), (514, 369, 415), (376, 374, 415), (514, 415, 374), (455, 392, 385), (426, 372, 481), (376, 415, 23), (387, 487, 356), (414, 220, 370), (375, 406, 429), (524, 454, 450), (512, 375, 486)])
_uv = me_cube_001.uv_layers.new(name='UVMap')
_uv.uv.foreach_set('vector', [0.544, 0.01895, 0.5311, 0.05502, 0.5149, 0.04456, 0.5007, 0.4852, 0.5446, 0.4929, 0.4896, 0.5059, 0.6626, 0.04505, 0.6305, 0.0609, 0.6435, 0.02567, 0.6626, 0.04505, 0.6456, 0.09572, 0.6305, 0.0609, 0.8014, 0.5155, 0.792, 0.5236, 0.7852, 0.5, 0.4496, 0.02094, 0.4285, 0.05861, 0.4187, 0.03009, 0.02645, 0.5526, 0.01169, 0.5983, 0.008521, 0.5608, 0.7475, 0.3422, 0.707, 0.3154, 0.761, 0.3323, 0.6406, 0.1471, 0.6456, 0.09572, 0.6606, 0.1838, 0.8168, 0.4538, 0.8096, 0.4623, 0.7976, 0.46, 0.5446, 0.4929, 0.4918, 0.5131, 0.4896, 0.5059, 0.5149, 0.04456, 0.5252, 0.00939, 0.544, 0.01895, 0.3789, 0.4614, 0.3609, 0.4704, 0.3649, 0.4442, 0.4391, 0.4072, 0.4665, 0.389, 0.4922, 0.4058, 0.4022, 0.7912, 0.3912, 0.7582, 0.417, 0.7344, 0.6684, 0.3739, 0.6657, 0.3201, 0.6909, 0.3419, 0.8022, 0.4418, 0.7798, 0.4581, 0.7739, 0.4489, 0.6152, 0.04043, 0.5704, 0.05368, 0.5901, 0.04154, 0.4579, 0.6192, 0.4683, 0.6491, 0.4281, 0.6233, 0.3783, 0.5029, 0.3633, 0.5432, 0.353, 0.5389, 0.5507, 0.1176, 0.6047, 0.07106, 0.6202, 0.1093, 0.5147, 0.1176, 0.5179, 0.06846, 0.5522, 0.05923, 0.5179, 0.06846, 0.4562, 0.07633, 0.4961, 0.055, 0.6969, 0.4595, 0.7155, 0.4396, 0.7183, 0.4529, 0.722, 0.4749, 0.6969, 0.4595, 0.7183, 0.4529, 0.4601, 0.4882, 0.4412, 0.467, 0.4801, 0.4884, 0.8022, 0.4418, 0.7914, 0.4261, 0.8137, 0.4267, 0.9357, 0.5218, 0.9096, 0.4955, 0.9496, 0.4987, 0.3226, 0.5792, 0.3266, 0.4836, 0.3521, 0.5719, 0.6202, 0.1093, 0.6047, 0.07106, 0.6305, 0.0609, 0.7648, 0.1842, 0.7912, 0.2375, 0.7646, 0.2383, 0.7409, 0.452, 0.7348, 0.4803, 0.722, 0.4749, 0.6406, 0.1471, 0.5688, 0.1946, 0.6202, 0.1093, 0.7852, 0.5, 0.792, 0.5236, 0.7673, 0.5309, 0.5131, 0.4169, 0.4713, 0.4588, 0.4612, 0.4484, 0.8096, 0.4623, 0.8003, 0.4944, 0.7976, 0.46, 0.8196, 0.666, 0.8486, 0.7014, 0.8241, 0.7174, 0.7338, 0.5479, 0.7123, 0.5639, 0.7196, 0.5422, 0.7852, 0.5, 0.7798, 0.4581, 0.7976, 0.46, 0.6505, 0.3746, 0.6657, 0.3201, 0.6684, 0.3739, 0.4376, 0.588, 0.3961, 0.5179, 0.4112, 0.5056, 0.7303, 0.3792, 0.7555, 0.3902, 0.7313, 0.3996, 0.7358, 0.5272, 0.7164, 0.5314, 0.7206, 0.5096, 0.7646, 0.2383, 0.7433, 0.1832, 0.7648, 0.1842, 0.5688, 0.1946, 0.5625, 0.1793, 0.6202, 0.1093, 0.3912, 0.7582, 0.377, 0.7035, 0.417, 0.7344, 0.3729, 0.7683, 0.4022, 0.7912, 0.3801, 0.806, 0.4345, 0.3773, 0.5115, 0.3757, 0.4665, 0.389, 0.4281, 0.6233, 0.385, 0.6291, 0.3907, 0.6189, 0.6212, 0.514, 0.655, 0.5306, 0.6222, 0.5338, 0.817, 0.5109, 0.8191, 0.4851, 0.8338, 0.5161, 0.4124, 0.4625, 0.4412, 0.467, 0.4492, 0.493, 0.02617, 0.4726, 0.09609, 0.4829, 0.04431, 0.4859, 0.5131, 0.4169, 0.5177, 0.4685, 0.4713, 0.4588, 0.7735, 0.2814, 0.7521, 0.3057, 0.7441, 0.2834, 0.6718, 0.6726, 0.6834, 0.6998, 0.6443, 0.679, 0.3911, 0.5543, 0.3783, 0.5029, 0.3961, 0.5179, 0.6606, 0.1838, 0.6375, 0.2666, 0.6323, 0.2059, 0.4006, 0.2312, 0.4345, 0.3218, 0.3791, 0.2803, 0.417, 0.7344, 0.4998, 0.7565, 0.4381, 0.7641, 0.7358, 0.5272, 0.7348, 0.4803, 0.7497, 0.5025, 0.3423, 0.8017, 0.3423, 0.8345, 0.3226, 0.8109, 0.4492, 0.493, 0.4116, 0.4733, 0.4124, 0.4625, 0.02707, 0.7372, 0.01525, 0.6827, 0.03928, 0.6936, 0.7348, 0.4803, 0.7206, 0.5096, 0.722, 0.4749, 0.6323, 0.2059, 0.6375, 0.2666, 0.6113, 0.2614, 0.3907, 0.04319, 0.4187, 0.03009, 0.4285, 0.05861, 0.3476, 0.6257, 0.3476, 0.6693, 0.344, 0.6484, 0.3783, 0.5029, 0.3789, 0.4614, 0.4008, 0.4878, 0.7976, 0.46, 0.7798, 0.4581, 0.8022, 0.4418, 0.7746, 0.6383, 0.7655, 0.5537, 0.7922, 0.6091, 0.7746, 0.6383, 0.7183, 0.5849, 0.7551, 0.578, 0.8989, 0.4836, 0.9195, 0.4655, 0.918, 0.4778, 0.4801, 0.4884, 0.4713, 0.4588, 0.5007, 0.4852, 0.8601, 0.4935, 0.8917, 0.4721, 0.8829, 0.4956, 0.8829, 0.4956, 0.8338, 0.5161, 0.8601, 0.4935, 0.7739, 0.4489, 0.7914, 0.4261, 0.8022, 0.4418, 0.9357, 0.1626, 0.9551, 0.2505, 0.9205, 0.2108, 0.4713, 0.4588, 0.443, 0.4537, 0.4612, 0.4484, 0.3907, 0.6189, 0.385, 0.6291, 0.3653, 0.6107, 0.6456, 0.09572, 0.6406, 0.1471, 0.6202, 0.1093, 0.7521, 0.3057, 0.7956, 0.3011, 0.8066, 0.3113, 0.4008, 0.4878, 0.4116, 0.4733, 0.4112, 0.5056, 0.6047, 0.07106, 0.6152, 0.04043, 0.6305, 0.0609, 0.7912, 0.2375, 0.7729, 0.2648, 0.7646, 0.2383, 0.5007, 0.4852, 0.5741, 0.4616, 0.5446, 0.4929, 0.385, 0.6291, 0.3892, 0.6797, 0.3683, 0.6568, 0.6613, 0.01867, 0.6626, 0.04505, 0.6435, 0.02567, 0.7922, 0.6091, 0.8014, 0.5155, 0.8024, 0.6099, 0.9263, 0.3154, 0.9263, 0.4096, 0.9243, 0.3408, 0.7219, 0.2571, 0.726, 0.2131, 0.7314, 0.2449, 0.7739, 0.4489, 0.7552, 0.4286, 0.7914, 0.4261, 0.7341, 0.4337, 0.7552, 0.4286, 0.7409, 0.452, 0.5472, 0.0117, 0.5594, 0.03167, 0.544, 0.01895, 0.668, 0.114, 0.6826, 0.1122, 0.6921, 0.1839, 0.7095, 0.501, 0.6947, 0.4834, 0.6969, 0.4595, 0.5741, 0.4616, 0.5007, 0.4852, 0.5177, 0.4685, 0.6305, 0.0609, 0.6456, 0.09572, 0.6202, 0.1093, 0.4412, 0.467, 0.4601, 0.4882, 0.4492, 0.493, 0.7338, 0.5479, 0.7183, 0.5849, 0.7123, 0.5639, 0.7852, 0.5, 0.7976, 0.46, 0.8003, 0.4944, 0.6406, 0.1471, 0.6323, 0.2059, 0.5688, 0.1946, 0.43, 0.456, 0.4381, 0.4459, 0.443, 0.4537, 0.8338, 0.5161, 0.8256, 0.5948, 0.817, 0.5109, 0.4545, 0.513, 0.4918, 0.5131, 0.4818, 0.5562, 0.3942, 0.5823, 0.3633, 0.5432, 0.3911, 0.5543, 0.6606, 0.1838, 0.668, 0.114, 0.6921, 0.1839, 0.7314, 0.2449, 0.7292, 0.2725, 0.7219, 0.2571, 0.417, 0.7344, 0.377, 0.7035, 0.3892, 0.6797, 0.8865, 0.2952, 0.9301, 0.2946, 0.9214, 0.3118, 0.8729, 0.3408, 0.8745, 0.3172, 0.9021, 0.3373, 0.9131, 0.2632, 0.9376, 0.2804, 0.9301, 0.2946, 0.8865, 0.2952, 0.9131, 0.2632, 0.9301, 0.2946, 0.8437, 0.3333, 0.8495, 0.3154, 0.8729, 0.3305, 0.4345, 0.3773, 0.3902, 0.3814, 0.4345, 0.3218, 0.8097, 0.35, 0.8057, 0.3301, 0.8389, 0.3154, 0.9376, 0.2804, 0.9663, 0.2768, 0.953, 0.3019, 0.8579, 0.5699, 0.8338, 0.5161, 0.8829, 0.4956, 0.8338, 0.5161, 0.8407, 0.6042, 0.8256, 0.5948, 0.5388, 0.3476, 0.5115, 0.3757, 0.517, 0.3606, 0.7552, 0.4286, 0.7739, 0.4489, 0.7409, 0.452, 0.8168, 0.4538, 0.7976, 0.46, 0.8022, 0.4418, 0.4124, 0.4625, 0.43, 0.456, 0.4412, 0.467, 0.9131, 0.2632, 0.908, 0.2364, 0.9236, 0.246, 0.9496, 0.4987, 0.918, 0.4778, 0.9512, 0.4754, 0.7571, 0.4653, 0.7348, 0.4803, 0.7409, 0.452, 0.1318, 0.8434, 0.1507, 0.8029, 0.2116, 0.8127, 0.3506, 0.6257, 0.3506, 0.6714, 0.3476, 0.6453, 0.3846, 0.8566, 0.3748, 0.8382, 0.3846, 0.8359, 0.5649, 0.5768, 0.4579, 0.6192, 0.5317, 0.5591, 0.4713, 0.4588, 0.4801, 0.4884, 0.4412, 0.467, 0.7183, 0.5849, 0.7338, 0.5479, 0.7551, 0.578, 0.6152, 0.04043, 0.5503, 0.08939, 0.5704, 0.05368, 0.8407, 0.6042, 0.8338, 0.5161, 0.8579, 0.5699, 0.6435, 0.02567, 0.6305, 0.0609, 0.6152, 0.04043, 0.7155, 0.4396, 0.7341, 0.4337, 0.7183, 0.4529, 0.7655, 0.5537, 0.7673, 0.5309, 0.7973, 0.5405, 0.7546, 0.3154, 0.7336, 0.3046, 0.7521, 0.3057, 0.3866, 0.4513, 0.4124, 0.4625, 0.4116, 0.4733, 0.4514, 0.3012, 0.4809, 0.2256, 0.5064, 0.2796, 0.1203, 0.5124, 0.08271, 0.5282, 0.07412, 0.5064, 0.7338, 0.5479, 0.7655, 0.5537, 0.7551, 0.578, 0.7332, 0.971, 0.7146, 0.9248, 0.7502, 0.9478, 0.8804, 0.8188, 0.8685, 0.7748, 0.8893, 0.757, 0.8804, 0.8188, 0.8893, 0.8438, 0.8777, 0.8439, 0.7341, 0.4337, 0.7409, 0.452, 0.7183, 0.4529, 0.04976, 0.7556, 0.05387, 0.7293, 0.07243, 0.7512, 0.07542, 0.7701, 0.04899, 0.7714, 0.07243, 0.7512, 0.7852, 0.5, 0.7673, 0.5309, 0.7748, 0.5064, 0.3789, 0.4614, 0.3649, 0.4442, 0.3866, 0.4513, 0.5147, 0.1176, 0.5625, 0.1793, 0.4621, 0.2217, 0.8591, 0.4044, 0.8597, 0.3825, 0.8812, 0.4044, 0.6768, 0.04414, 0.6626, 0.04505, 0.6613, 0.01867, 0.4918, 0.5131, 0.4545, 0.513, 0.4896, 0.5059, 0.8418, 0.4131, 0.8591, 0.3825, 0.8565, 0.4131, 0.5317, 0.5591, 0.4818, 0.5562, 0.5304, 0.5367, 0.3794, 0.2327, 0.3717, 0.166, 0.4322, 0.1256, 0.4679, 0.7174, 0.3892, 0.6797, 0.4683, 0.6491, 0.7095, 0.501, 0.6969, 0.4595, 0.722, 0.4749, 0.385, 0.6291, 0.4281, 0.6233, 0.4683, 0.6491, 0.1801, 0.7446, 0.1058, 0.744, 0.1324, 0.7163, 0.3729, 0.7683, 0.3912, 0.7582, 0.4022, 0.7912, 0.5245, 0.8015, 0.4762, 0.8169, 0.4381, 0.7641, 0.5239, 0.8187, 0.4762, 0.8169, 0.5245, 0.8015, 0.6921, 0.1839, 0.6973, 0.2299, 0.6606, 0.1838, 0.7196, 0.5422, 0.703, 0.5825, 0.7164, 0.5314, 0.4381, 0.4459, 0.4612, 0.4484, 0.443, 0.4537, 0.4896, 0.5059, 0.4801, 0.4884, 0.5007, 0.4852, 0.4998, 0.7565, 0.4679, 0.7174, 0.5278, 0.6837, 0.5677, 0.2416, 0.6323, 0.2059, 0.6113, 0.2614, 0.02707, 0.7372, 0.03928, 0.6936, 0.05387, 0.7293, 0.7798, 0.4581, 0.7571, 0.4653, 0.7739, 0.4489, 0.3942, 0.5823, 0.3653, 0.6107, 0.3633, 0.5432, 0.7051, 0.07566, 0.6626, 0.04505, 0.6768, 0.04414, 0.6505, 0.3746, 0.5906, 0.3738, 0.6309, 0.3342, 0.02645, 0.5526, 0.02733, 0.4946, 0.04716, 0.5427, 0.8256, 0.2729, 0.841, 0.2803, 0.8074, 0.288, 0.7571, 0.4653, 0.7497, 0.5025, 0.7348, 0.4803, 0.6113, 0.2614, 0.5619, 0.2834, 0.5677, 0.2416, 0.7729, 0.2648, 0.7912, 0.2375, 0.799, 0.2708, 0.7852, 0.5, 0.8003, 0.4944, 0.8014, 0.5155, 0.4492, 0.493, 0.4112, 0.5056, 0.4116, 0.4733, 0.4896, 0.5059, 0.4492, 0.493, 0.4601, 0.4882, 0.4376, 0.588, 0.4112, 0.5056, 0.4545, 0.513, 0.7292, 0.2725, 0.7314, 0.2449, 0.7424, 0.2678, 0.7424, 0.2678, 0.7314, 0.2449, 0.7729, 0.2648, 0.4306, 0.8262, 0.4149, 0.8359, 0.4022, 0.7912, 0.7424, 0.2678, 0.7729, 0.2648, 0.7441, 0.2834, 0.7973, 0.5405, 0.7922, 0.6091, 0.7655, 0.5537, 0.8601, 0.4935, 0.8191, 0.4851, 0.822, 0.4726, 0.3655, 0.7994, 0.3729, 0.7683, 0.3801, 0.806, 0.7552, 0.4286, 0.7341, 0.4337, 0.7358, 0.4203, 0.7852, 0.5, 0.7571, 0.4653, 0.7798, 0.4581, 0.3961, 0.5179, 0.3783, 0.5029, 0.4008, 0.4878, 0.6606, 0.1838, 0.6628, 0.2698, 0.6375, 0.2666, 0.8074, 0.288, 0.8494, 0.2987, 0.8066, 0.3113, 0.7655, 0.5537, 0.7338, 0.5479, 0.7358, 0.5272, 0.8338, 0.5161, 0.8191, 0.4851, 0.8601, 0.4935, 0.7673, 0.5309, 0.7497, 0.5025, 0.7748, 0.5064, 0.4918, 0.5131, 0.5304, 0.5367, 0.4818, 0.5562, 0.7497, 0.5025, 0.7673, 0.5309, 0.7358, 0.5272, 0.792, 0.5236, 0.8014, 0.5155, 0.7973, 0.5405, 0.3226, 0.5792, 0.3521, 0.5719, 0.3521, 0.5931, 0.5177, 0.4685, 0.5131, 0.4169, 0.5299, 0.43, 0.3902, 0.3814, 0.3711, 0.3962, 0.3769, 0.3625, 0.3857, 0.0623, 0.3907, 0.04319, 0.4064, 0.07863, 0.5619, 0.2834, 0.6309, 0.3342, 0.563, 0.3353, 0.6835, 0.503, 0.6654, 0.47, 0.6947, 0.4922, 0.3907, 0.6189, 0.3942, 0.5823, 0.4281, 0.6233, 0.7358, 0.4203, 0.7676, 0.4143, 0.7552, 0.4286, 0.443, 0.4537, 0.4412, 0.467, 0.43, 0.456, 0.7571, 0.4653, 0.7852, 0.5, 0.7748, 0.5064, 0.7051, 0.2764, 0.6628, 0.2698, 0.6973, 0.2299, 0.4376, 0.588, 0.4545, 0.513, 0.4818, 0.5562, 0.4683, 0.6491, 0.3892, 0.6797, 0.385, 0.6291, 0.7521, 0.3057, 0.8066, 0.3113, 0.7546, 0.3154, 0.7914, 0.4261, 0.7552, 0.4286, 0.7676, 0.4143, 0.5619, 0.2834, 0.563, 0.3353, 0.5091, 0.3206, 0.4818, 0.5562, 0.4579, 0.6192, 0.4376, 0.588, 0.7335, 0.1677, 0.7541, 0.1385, 0.7433, 0.1832, 0.7729, 0.2648, 0.799, 0.2708, 0.7735, 0.2814, 0.01169, 0.5983, 0.04077, 0.6287, 0.01366, 0.6384, 0.6784, 0.3803, 0.6583, 0.3887, 0.6684, 0.3739, 0.5177, 0.4685, 0.5007, 0.4852, 0.4713, 0.4588, 0.8591, 0.3825, 0.8418, 0.4131, 0.8389, 0.3902, 0.7433, 0.1832, 0.7314, 0.2449, 0.726, 0.2131, 0.7735, 0.2814, 0.7441, 0.2834, 0.7729, 0.2648, 0.3146, 0.38, 0.2316, 0.3688, 0.3154, 0.3679, 0.6406, 0.1471, 0.6606, 0.1838, 0.6323, 0.2059, 0.43, 0.456, 0.4012, 0.4376, 0.4381, 0.4459, 0.417, 0.7344, 0.4381, 0.7641, 0.4022, 0.7912, 0.6606, 0.1838, 0.6973, 0.2299, 0.6628, 0.2698, 0.8191, 0.4851, 0.8096, 0.4623, 0.822, 0.4726, 0.6657, 0.3201, 0.7051, 0.2764, 0.6909, 0.3419, 0.3683, 0.6568, 0.3653, 0.6107, 0.385, 0.6291, 0.8264, 0.37, 0.8264, 0.4024, 0.8073, 0.3922, 0.3892, 0.6797, 0.4679, 0.7174, 0.417, 0.7344, 0.3653, 0.6107, 0.353, 0.5389, 0.3633, 0.5432, 0.5311, 0.05502, 0.544, 0.01895, 0.5522, 0.05923, 0.377, 0.7035, 0.3912, 0.7582, 0.3729, 0.7683, 0.7973, 0.5405, 0.7673, 0.5309, 0.792, 0.5236, 0.8674, 0.3492, 0.8437, 0.3333, 0.8729, 0.3305, 0.2464, 0.4043, 0.2179, 0.396, 0.2401, 0.3904, 0.4116, 0.4733, 0.3789, 0.4614, 0.3866, 0.4513, 0.7441, 0.2834, 0.7292, 0.2725, 0.7424, 0.2678, 0.1426, 0.6803, 0.07471, 0.6493, 0.1121, 0.6444, 0.4679, 0.7174, 0.4998, 0.7565, 0.417, 0.7344, 0.3653, 0.6107, 0.3942, 0.5823, 0.3907, 0.6189, 0.7855, 0.9762, 0.7831, 0.9121, 0.795, 0.935, 0.6309, 0.3342, 0.5619, 0.2834, 0.6113, 0.2614, 0.8096, 0.4623, 0.8168, 0.4538, 0.822, 0.4726, 0.5522, 0.05923, 0.544, 0.01895, 0.5594, 0.03167, 0.8159, 0.606, 0.817, 0.5109, 0.8256, 0.5948, 0.8074, 0.288, 0.799, 0.2708, 0.8256, 0.2729, 0.5147, 0.1176, 0.4562, 0.07633, 0.5179, 0.06846, 0.6628, 0.2698, 0.6657, 0.3201, 0.6375, 0.2666, 0.7746, 0.6383, 0.7551, 0.578, 0.7655, 0.5537, 0.8074, 0.288, 0.7735, 0.2814, 0.799, 0.2708, 0.7739, 0.4489, 0.7571, 0.4653, 0.7409, 0.452, 0.6456, 0.09572, 0.668, 0.114, 0.6606, 0.1838, 0.6624, 0.6013, 0.655, 0.5306, 0.6847, 0.5736, 0.6309, 0.3342, 0.6375, 0.2666, 0.6657, 0.3201, 0.3911, 0.5543, 0.3961, 0.5179, 0.4376, 0.588, 0.6323, 0.2059, 0.5677, 0.2416, 0.5688, 0.1946, 0.495, 0.01634, 0.5252, 0.00939, 0.5149, 0.04456, 0.6231, 0.435, 0.6424, 0.4253, 0.6649, 0.433, 0.7358, 0.5272, 0.7206, 0.5096, 0.7348, 0.4803, 0.4149, 0.8359, 0.3801, 0.806, 0.4022, 0.7912, 0.07471, 0.6493, 0.05828, 0.6209, 0.08357, 0.6177, 0.8494, 0.2987, 0.8074, 0.288, 0.841, 0.2803, 0.7433, 0.1832, 0.7646, 0.2383, 0.7314, 0.2449, 0.7646, 0.2383, 0.7729, 0.2648, 0.7314, 0.2449, 0.1026, 0.5538, 0.05514, 0.5754, 0.08271, 0.5282, 0.1203, 0.5124, 0.07412, 0.5064, 0.09486, 0.4989, 0.772, 0.4059, 0.7787, 0.3766, 0.7867, 0.4028, 0.5091, 0.3206, 0.4514, 0.3012, 0.5064, 0.2796, 0.04077, 0.6287, 0.05318, 0.6636, 0.03928, 0.6936, 0.04002, 0.4641, 0.02617, 0.4726, 0.02511, 0.4611, 0.7606, 0.9855, 0.7332, 0.971, 0.7502, 0.9478, 0.02733, 0.4946, 0.02645, 0.5526, 0.008521, 0.5608, 0.1384, 0.4676, 0.09486, 0.4989, 0.09609, 0.4829, 0.3789, 0.4614, 0.4116, 0.4733, 0.4008, 0.4878, 0.3902, 0.3814, 0.4345, 0.3773, 0.4306, 0.3958, 0.9243, 0.3727, 0.9088, 0.3303, 0.9243, 0.3154, 0.7519, 0.3774, 0.7303, 0.3792, 0.7509, 0.3639, 0.3902, 0.3814, 0.4306, 0.3958, 0.3905, 0.4029, 0.7867, 0.4028, 0.7787, 0.3766, 0.7866, 0.362, 0.05828, 0.6209, 0.05514, 0.5754, 0.1026, 0.5538, 0.8168, 0.4538, 0.8022, 0.4418, 0.8327, 0.4304, 0.4514, 0.3012, 0.4345, 0.3218, 0.4006, 0.2312, 0.4022, 0.7912, 0.4381, 0.7641, 0.4306, 0.8262, 0.04077, 0.6287, 0.05514, 0.5754, 0.05828, 0.6209, 0.3793, 0.3127, 0.3769, 0.3625, 0.3672, 0.305, 0.7497, 0.5025, 0.7571, 0.4653, 0.7748, 0.5064, 0.3717, 0.166, 0.3794, 0.2327, 0.3647, 0.2273, 0.1324, 0.7163, 0.2196, 0.7242, 0.1801, 0.7446, 0.1713, 0.4898, 0.1026, 0.5538, 0.1203, 0.5124, 0.824, 0.7305, 0.7942, 0.7333, 0.8116, 0.7162, 0.02617, 0.4726, 0.02733, 0.4946, 0.0, 0.5025, 0.07542, 0.7701, 0.123, 0.755, 0.1059, 0.7771, 0.4006, 0.2312, 0.3794, 0.2327, 0.4322, 0.1256, 0.5619, 0.2834, 0.5091, 0.3206, 0.5064, 0.2796, 0.563, 0.3353, 0.543, 0.3758, 0.5388, 0.3476, 0.04431, 0.4859, 0.09609, 0.4829, 0.09486, 0.4989, 0.5115, 0.3757, 0.5642, 0.4143, 0.4922, 0.4058, 0.7658, 0.943, 0.7606, 0.9855, 0.7502, 0.9478, 0.4376, 0.588, 0.4579, 0.6192, 0.4281, 0.6233, 0.7146, 0.9248, 0.7127, 0.8724, 0.7658, 0.943, 0.09486, 0.4989, 0.1384, 0.4676, 0.1475, 0.4774, 0.04002, 0.4641, 0.09609, 0.4829, 0.02617, 0.4726, 0.4381, 0.7641, 0.4998, 0.7565, 0.5245, 0.8015, 0.563, 0.3353, 0.5906, 0.3738, 0.543, 0.3758, 0.2363, 0.546, 0.1416, 0.5508, 0.1713, 0.4898, 0.8404, 0.7371, 0.8286, 0.8427, 0.8267, 0.7793, 0.5388, 0.3476, 0.517, 0.3606, 0.5091, 0.3206, 0.3817, 0.1015, 0.3717, 0.166, 0.353, 0.1328, 0.07471, 0.6493, 0.05318, 0.6636, 0.05828, 0.6209, 0.3902, 0.3814, 0.3905, 0.4029, 0.3711, 0.3962, 0.4809, 0.2256, 0.4621, 0.2217, 0.5625, 0.1793, 0.5642, 0.4143, 0.5115, 0.3757, 0.543, 0.3758, 0.5091, 0.3206, 0.4625, 0.3549, 0.4514, 0.3012, 0.5115, 0.3757, 0.4625, 0.3549, 0.517, 0.3606, 0.726, 0.2131, 0.7335, 0.1677, 0.7433, 0.1832, 0.02617, 0.4726, 0.04431, 0.4859, 0.02733, 0.4946, 0.9236, 0.246, 0.908, 0.2364, 0.9279, 0.232, 0.4345, 0.3218, 0.4514, 0.3012, 0.4625, 0.3549, 0.1026, 0.5538, 0.1713, 0.4898, 0.1416, 0.5508, 0.1713, 0.4898, 0.1203, 0.5124, 0.1475, 0.4774, 0.04431, 0.4859, 0.08271, 0.5282, 0.04716, 0.5427, 0.9887, 0.2401, 0.9699, 0.255, 0.9758, 0.2377, 0.7064, 0.9412, 0.7146, 0.9248, 0.7332, 0.971, 0.3647, 0.2273, 0.3545, 0.1838, 0.3717, 0.166, 0.4625, 0.3549, 0.5115, 0.3757, 0.4345, 0.3773, 0.4545, 0.513, 0.4112, 0.5056, 0.4492, 0.493, 0.8389, 0.3154, 0.8389, 0.37, 0.8097, 0.35, 0.6996, 0.9057, 0.7127, 0.8724, 0.7146, 0.9248, 0.5388, 0.3476, 0.5091, 0.3206, 0.563, 0.3353, 0.1924, 0.6535, 0.1426, 0.6803, 0.1121, 0.6444, 0.5906, 0.3738, 0.563, 0.3353, 0.6309, 0.3342, 0.8893, 0.8286, 0.8902, 0.7499, 0.899, 0.7371, 0.5147, 0.1176, 0.5503, 0.08939, 0.5507, 0.1176, 0.7787, 0.3766, 0.7691, 0.3552, 0.7866, 0.362, 0.7855, 0.9762, 0.7827, 1.0, 0.7606, 0.9855, 0.7747, 0.3384, 0.7691, 0.3552, 0.761, 0.3323, 0.08816, 0.8357, 0.1066, 0.7991, 0.1266, 0.7964, 0.4306, 0.3958, 0.4665, 0.389, 0.4391, 0.4072, 0.09261, 0.4664, 0.1384, 0.4676, 0.09609, 0.4829, 0.7747, 0.3384, 0.7866, 0.362, 0.7691, 0.3552, 0.8729, 0.3825, 0.8389, 0.3467, 0.8674, 0.3492, 0.4809, 0.2256, 0.5677, 0.2416, 0.5064, 0.2796, 0.05828, 0.8323, 0.08816, 0.8357, 0.08809, 0.843, 0.1507, 0.8029, 0.1266, 0.7964, 0.1059, 0.7771, 0.7956, 0.3011, 0.8074, 0.288, 0.8066, 0.3113, 0.6657, 0.3201, 0.6505, 0.3746, 0.6309, 0.3342, 0.908, 0.2364, 0.8663, 0.282, 0.8722, 0.2411, 0.8663, 0.282, 0.908, 0.2364, 0.9131, 0.2632, 0.543, 0.3758, 0.5906, 0.3738, 0.6061, 0.3882, 0.08357, 0.6177, 0.1121, 0.6444, 0.07471, 0.6493, 0.9088, 0.3154, 0.9021, 0.3373, 0.8745, 0.3172, 0.4665, 0.389, 0.5115, 0.3757, 0.4922, 0.4058, 0.5619, 0.2834, 0.5064, 0.2796, 0.5677, 0.2416, 0.09486, 0.4989, 0.07412, 0.5064, 0.04431, 0.4859, 0.04431, 0.4859, 0.07412, 0.5064, 0.08271, 0.5282, 0.8267, 0.7793, 0.8286, 0.8427, 0.8106, 0.8352, 0.04716, 0.5427, 0.08271, 0.5282, 0.05514, 0.5754, 0.7704, 0.8799, 0.7908, 0.8285, 0.7831, 0.9121, 0.04431, 0.4859, 0.04716, 0.5427, 0.02733, 0.4946, 0.4345, 0.3773, 0.4665, 0.389, 0.4306, 0.3958, 0.7146, 0.9248, 0.7658, 0.943, 0.7502, 0.9478, 0.4625, 0.3549, 0.5091, 0.3206, 0.517, 0.3606, 0.9376, 0.2804, 0.9131, 0.2632, 0.9236, 0.246, 0.1713, 0.4898, 0.1986, 0.4714, 0.221, 0.4751, 0.6826, 0.1122, 0.668, 0.114, 0.6626, 0.04505, 0.4381, 0.7641, 0.4762, 0.8169, 0.4306, 0.8262, 0.9747, 0.3154, 0.9214, 0.3118, 0.953, 0.3019, 0.1475, 0.4774, 0.1986, 0.4714, 0.1713, 0.4898, 0.1475, 0.4774, 0.1203, 0.5124, 0.09486, 0.4989, 0.7303, 0.3792, 0.7519, 0.3774, 0.7555, 0.3902, 0.6113, 0.2614, 0.6375, 0.2666, 0.6309, 0.3342, 0.9214, 0.3118, 0.8494, 0.2987, 0.8865, 0.2952, 0.7509, 0.3639, 0.7691, 0.3552, 0.7519, 0.3774, 0.8494, 0.2987, 0.8663, 0.282, 0.8865, 0.2952, 0.3793, 0.3127, 0.4345, 0.3218, 0.3902, 0.3814, 0.8674, 0.3492, 0.8389, 0.3467, 0.8437, 0.3333, 0.998, 0.205, 0.9887, 0.2401, 0.9758, 0.2377, 0.5278, 0.6837, 0.4679, 0.7174, 0.4683, 0.6491, 0.377, 0.7035, 0.3683, 0.6568, 0.3892, 0.6797, 0.7704, 0.8799, 0.7658, 0.943, 0.7127, 0.8724, 0.4285, 0.05861, 0.4064, 0.07863, 0.3907, 0.04319, 0.3267, 0.6049, 0.3521, 0.5931, 0.3505, 0.6257, 0.4281, 0.6233, 0.3911, 0.5543, 0.4376, 0.588, 0.7519, 0.3774, 0.7691, 0.3552, 0.7787, 0.3766, 0.3791, 0.2803, 0.3794, 0.2327, 0.4006, 0.2312, 0.02733, 0.4946, 0.008521, 0.5608, 0.0, 0.5025, 0.4809, 0.2256, 0.4514, 0.3012, 0.4621, 0.2217, 0.9131, 0.2632, 0.8865, 0.2952, 0.8663, 0.282, 0.07243, 0.7512, 0.1058, 0.744, 0.07542, 0.7701, 0.07471, 0.6493, 0.05876, 0.6936, 0.05318, 0.6636, 0.08271, 0.5282, 0.1203, 0.5124, 0.1026, 0.5538, 0.953, 0.3019, 0.9301, 0.2946, 0.9376, 0.2804, 0.8863, 0.3677, 0.9021, 0.3373, 0.9088, 0.3464, 0.3783, 0.5029, 0.3911, 0.5543, 0.3633, 0.5432, 0.05387, 0.7293, 0.1055, 0.6851, 0.1043, 0.7272, 0.3793, 0.3127, 0.3791, 0.2803, 0.4345, 0.3218, 0.05876, 0.6936, 0.1055, 0.6851, 0.05387, 0.7293, 0.4778, 0.04465, 0.4562, 0.07633, 0.4496, 0.02094, 0.8829, 0.4956, 0.8917, 0.4721, 0.8989, 0.4836, 0.6657, 0.3201, 0.6628, 0.2698, 0.7051, 0.2764, 0.05876, 0.6936, 0.05387, 0.7293, 0.03928, 0.6936, 0.9195, 0.4655, 0.9512, 0.4754, 0.918, 0.4778, 0.3233, 0.7777, 0.3443, 0.7649, 0.3425, 0.7753, 0.5522, 0.05923, 0.5704, 0.05368, 0.5503, 0.08939, 0.01169, 0.5983, 0.02645, 0.5526, 0.04077, 0.6287, 0.3647, 0.2273, 0.3791, 0.2803, 0.3605, 0.268, 0.04976, 0.7556, 0.07243, 0.7512, 0.04899, 0.7714, 0.1043, 0.7272, 0.07243, 0.7512, 0.05387, 0.7293, 0.4285, 0.05861, 0.4496, 0.02094, 0.4562, 0.07633, 0.3791, 0.2803, 0.3647, 0.2273, 0.3794, 0.2327, 0.6583, 0.3887, 0.6061, 0.3882, 0.6505, 0.3746, 0.849, 0.7797, 0.8662, 0.7534, 0.8685, 0.7748, 0.918, 0.4778, 0.9496, 0.4987, 0.9096, 0.4955, 0.4562, 0.07633, 0.4322, 0.1256, 0.4064, 0.07863, 0.08816, 0.8357, 0.1318, 0.8434, 0.08809, 0.843, 0.4345, 0.3218, 0.4625, 0.3549, 0.4345, 0.3773, 0.8404, 0.8036, 0.8649, 0.8126, 0.8777, 0.8439, 0.08816, 0.8357, 0.05828, 0.8323, 0.1066, 0.7991, 0.5503, 0.08939, 0.6152, 0.04043, 0.6047, 0.07106, 0.4322, 0.1256, 0.3717, 0.166, 0.3817, 0.1015, 0.1384, 0.4676, 0.1986, 0.4714, 0.1475, 0.4774, 0.3434, 0.1953, 0.3187, 0.1996, 0.3524, 0.1036, 0.04899, 0.7714, 0.02707, 0.7372, 0.04976, 0.7556, 0.07471, 0.6493, 0.1426, 0.6803, 0.1055, 0.6851, 0.05828, 0.8323, 0.04173, 0.7991, 0.1066, 0.7991, 0.8649, 0.8126, 0.849, 0.7797, 0.8685, 0.7748, 0.8649, 0.8126, 0.8804, 0.8188, 0.8777, 0.8439, 0.4621, 0.2217, 0.4514, 0.3012, 0.4006, 0.2312, 0.6626, 0.04505, 0.668, 0.114, 0.6456, 0.09572, 0.8942, 0.3703, 0.8942, 0.4044, 0.8812, 0.3885, 0.9021, 0.3373, 0.8863, 0.3677, 0.8729, 0.3408, 0.02707, 0.7372, 0.05387, 0.7293, 0.04976, 0.7556, 0.123, 0.755, 0.1058, 0.744, 0.1801, 0.7446, 0.07542, 0.7701, 0.1058, 0.744, 0.123, 0.755, 0.1507, 0.8029, 0.1059, 0.7771, 0.123, 0.755, 0.02707, 0.7372, 0.01834, 0.7735, 0.01099, 0.7335, 0.9357, 0.5218, 0.9767, 0.5003, 0.9705, 0.5463, 0.1121, 0.6444, 0.1416, 0.5508, 0.1833, 0.6218, 0.9767, 0.5003, 0.9357, 0.5218, 0.9496, 0.4987, 0.3423, 0.8345, 0.3293, 0.8469, 0.3226, 0.8109, 0.9496, 0.4987, 0.9512, 0.4754, 0.9855, 0.4871, 0.6061, 0.3882, 0.5642, 0.4143, 0.543, 0.3758, 0.04077, 0.6287, 0.05828, 0.6209, 0.05318, 0.6636, 0.9767, 0.5003, 0.9913, 0.5046, 0.987, 0.5336, 0.5115, 0.3757, 0.5388, 0.3476, 0.543, 0.3758, 0.4759, 0.01408, 0.5033, 0.0, 0.495, 0.01634, 0.8649, 0.8126, 0.8404, 0.8036, 0.849, 0.7797, 0.08357, 0.6177, 0.1026, 0.5538, 0.1416, 0.5508, 0.3817, 0.1015, 0.4064, 0.07863, 0.4322, 0.1256, 0.7146, 0.9248, 0.7064, 0.9412, 0.6996, 0.9057, 0.2316, 0.3688, 0.2516, 0.3174, 0.3154, 0.3679, 0.3766, 0.07124, 0.3857, 0.0623, 0.4064, 0.07863, 0.3766, 0.07124, 0.3817, 0.1015, 0.3584, 0.09219, 0.4778, 0.04465, 0.4496, 0.02094, 0.4759, 0.01408, 0.3506, 0.6366, 0.3527, 0.6257, 0.3527, 0.6597, 0.5147, 0.1176, 0.4322, 0.1256, 0.4562, 0.07633, 0.4621, 0.2217, 0.4322, 0.1256, 0.5147, 0.1176, 0.08816, 0.8357, 0.1266, 0.7964, 0.1318, 0.8434, 0.07471, 0.6493, 0.1055, 0.6851, 0.05876, 0.6936, 0.7908, 0.8285, 0.795, 0.935, 0.7831, 0.9121, 0.3766, 0.07124, 0.4064, 0.07863, 0.3817, 0.1015, 0.3425, 0.7753, 0.3443, 0.8017, 0.3297, 0.7912, 0.7866, 0.362, 0.7747, 0.3384, 0.7867, 0.3427, 0.1043, 0.7272, 0.1324, 0.7163, 0.1058, 0.744, 0.8327, 0.4304, 0.8022, 0.4418, 0.8137, 0.4267, 0.4496, 0.02094, 0.4644, 0.002036, 0.4759, 0.01408, 0.1026, 0.5538, 0.08357, 0.6177, 0.05828, 0.6209, 0.7956, 0.3011, 0.7521, 0.3057, 0.7735, 0.2814, 0.4008, 0.4878, 0.4112, 0.5056, 0.3961, 0.5179, 0.9214, 0.3118, 0.9301, 0.2946, 0.953, 0.3019, 0.655, 0.5306, 0.6841, 0.5338, 0.6847, 0.5736, 0.899, 0.7371, 0.9249, 0.8226, 0.8893, 0.8286, 0.8649, 0.8126, 0.8685, 0.7748, 0.8804, 0.8188, 0.3297, 0.7912, 0.3233, 0.7777, 0.3425, 0.7753, 0.3443, 0.7649, 0.3233, 0.7777, 0.3226, 0.7567, 0.7867, 0.3194, 0.8389, 0.3154, 0.8057, 0.3301, 0.8404, 0.8036, 0.8777, 0.8439, 0.8555, 0.8374, 0.3267, 0.6049, 0.3226, 0.5792, 0.3521, 0.5931, 0.02617, 0.4726, 0.0, 0.5025, 0.01194, 0.4697, 0.3545, 0.1838, 0.353, 0.1328, 0.3717, 0.166, 0.9496, 0.4987, 0.9855, 0.4871, 0.9767, 0.5003, 0.07243, 0.7512, 0.1043, 0.7272, 0.1058, 0.744, 0.6047, 0.07106, 0.5507, 0.1176, 0.5503, 0.08939, 0.03928, 0.6936, 0.01525, 0.6827, 0.01366, 0.6384, 0.04077, 0.6287, 0.02645, 0.5526, 0.05514, 0.5754, 0.05514, 0.5754, 0.02645, 0.5526, 0.04716, 0.5427, 0.5507, 0.1176, 0.6202, 0.1093, 0.5625, 0.1793, 0.3605, 0.268, 0.3791, 0.2803, 0.3672, 0.305, 0.1507, 0.8029, 0.1318, 0.8434, 0.1266, 0.7964, 0.5625, 0.1793, 0.5688, 0.1946, 0.4809, 0.2256, 0.3911, 0.5543, 0.4281, 0.6233, 0.3942, 0.5823, 0.4492, 0.493, 0.4896, 0.5059, 0.4545, 0.513, 0.3783, 0.5029, 0.3609, 0.4704, 0.3789, 0.4614, 0.01834, 0.7735, 0.02707, 0.7372, 0.04899, 0.7714, 0.5503, 0.08939, 0.5147, 0.1176, 0.5522, 0.05923, 0.7855, 0.9762, 0.7606, 0.9855, 0.7658, 0.943, 0.4759, 0.01408, 0.495, 0.01634, 0.4778, 0.04465, 0.5179, 0.06846, 0.4961, 0.055, 0.5311, 0.05502, 0.443, 0.4537, 0.4713, 0.4588, 0.4412, 0.467, 0.01525, 0.6827, 0.02707, 0.7372, 0.01099, 0.7335, 0.7691, 0.3552, 0.7475, 0.3422, 0.761, 0.3323, 0.3791, 0.2803, 0.3793, 0.3127, 0.3672, 0.305, 0.495, 0.01634, 0.5149, 0.04456, 0.4778, 0.04465, 0.7673, 0.5309, 0.7655, 0.5537, 0.7358, 0.5272, 0.8893, 0.757, 0.8685, 0.7748, 0.8662, 0.7534, 0.7831, 0.9121, 0.7658, 0.943, 0.7704, 0.8799, 0.6626, 0.04505, 0.7051, 0.07566, 0.6826, 0.1122, 0.8893, 0.757, 0.8662, 0.7534, 0.8877, 0.7371, 0.3769, 0.3625, 0.3793, 0.3127, 0.3902, 0.3814, 0.9357, 0.5218, 0.9705, 0.5463, 0.9151, 0.5458, 0.9705, 0.5463, 0.9767, 0.5003, 0.987, 0.5336, 0.4961, 0.055, 0.4562, 0.07633, 0.4778, 0.04465, 0.03928, 0.6936, 0.01366, 0.6384, 0.04077, 0.6287, 0.4621, 0.2217, 0.4006, 0.2312, 0.4322, 0.1256, 0.4601, 0.4882, 0.4801, 0.4884, 0.4896, 0.5059, 0.3521, 0.5719, 0.3266, 0.4836, 0.3504, 0.4775, 0.5625, 0.1793, 0.5147, 0.1176, 0.5507, 0.1176, 0.5177, 0.4685, 0.5299, 0.43, 0.5741, 0.4616, 0.7409, 0.452, 0.722, 0.4749, 0.7183, 0.4529, 0.9357, 0.5218, 0.8869, 0.5423, 0.9096, 0.4955, 0.9705, 0.5463, 0.9552, 0.5701, 0.9151, 0.5458, 0.7475, 0.3422, 0.7051, 0.3318, 0.707, 0.3154, 0.3003, 0.2453, 0.3185, 0.3277, 0.2687, 0.2948, 0.3349, 0.3599, 0.3154, 0.3679, 0.3365, 0.3466, 0.824, 0.7305, 0.8116, 0.7162, 0.8241, 0.7174, 0.3154, 0.3679, 0.2687, 0.2948, 0.3185, 0.3277, 0.5688, 0.1946, 0.5677, 0.2416, 0.4809, 0.2256, 0.603, 0.4643, 0.5741, 0.4616, 0.5422, 0.4155, 0.6324, 0.6116, 0.6429, 0.5576, 0.6624, 0.6013, 0.3005, 0.4017, 0.2464, 0.4043, 0.2401, 0.3904, 0.6212, 0.514, 0.6222, 0.5338, 0.5911, 0.518, 0.5649, 0.5768, 0.5801, 0.5546, 0.6429, 0.5576, 0.8241, 0.7174, 0.8486, 0.7014, 0.8528, 0.7198, 0.7358, 0.4203, 0.7341, 0.4337, 0.7155, 0.4396, 0.7831, 0.9121, 0.7855, 0.9762, 0.7658, 0.943, 0.03928, 0.6936, 0.05318, 0.6636, 0.05876, 0.6936, 0.08357, 0.6177, 0.1416, 0.5508, 0.1121, 0.6444, 0.3584, 0.09219, 0.3817, 0.1015, 0.353, 0.1328, 0.4562, 0.07633, 0.4064, 0.07863, 0.4285, 0.05861, 0.4683, 0.6491, 0.4579, 0.6192, 0.54, 0.6009, 0.3187, 0.1996, 0.2921, 0.2005, 0.3198, 0.1004, 0.353, 0.2989, 0.3436, 0.2428, 0.3525, 0.2415, 0.5741, 0.4616, 0.603, 0.4643, 0.5862, 0.4795, 0.54, 0.6009, 0.4579, 0.6192, 0.5649, 0.5768, 0.6438, 0.786, 0.6109, 0.7797, 0.6095, 0.7596, 0.8022, 0.6785, 0.8116, 0.7162, 0.7864, 0.7002, 0.3154, 0.3679, 0.3185, 0.3277, 0.3365, 0.3466, 0.6743, 0.778, 0.6566, 0.7523, 0.6834, 0.6998, 0.3436, 0.2428, 0.3187, 0.1996, 0.3434, 0.1953, 0.3003, 0.2453, 0.2921, 0.2005, 0.3201, 0.2499, 0.6604, 0.6405, 0.6624, 0.6013, 0.6844, 0.631, 0.617, 0.8027, 0.6438, 0.786, 0.6651, 0.8096, 0.3154, 0.3679, 0.2516, 0.3174, 0.2687, 0.2948, 0.5755, 0.6295, 0.5574, 0.653, 0.4683, 0.6491, 0.6654, 0.47, 0.6188, 0.4849, 0.603, 0.4643, 0.6231, 0.435, 0.6654, 0.47, 0.603, 0.4643, 0.3436, 0.2428, 0.3201, 0.2499, 0.3187, 0.1996, 0.8116, 0.7162, 0.767, 0.7201, 0.7864, 0.7002, 0.6095, 0.7596, 0.6109, 0.7797, 0.5774, 0.7689, 0.5304, 0.5367, 0.6222, 0.5338, 0.5801, 0.5546, 0.5317, 0.5591, 0.4579, 0.6192, 0.4818, 0.5562, 0.3524, 0.1036, 0.353, 0.1728, 0.3434, 0.1953, 0.3476, 0.6693, 0.3476, 0.6937, 0.344, 0.6823, 0.6318, 0.6361, 0.6324, 0.6116, 0.6624, 0.6013, 0.2387, 0.07557, 0.2694, 0.06102, 0.278, 0.07987, 0.5304, 0.5367, 0.5911, 0.518, 0.6222, 0.5338, 0.3005, 0.4017, 0.2896, 0.4362, 0.2464, 0.4043, 0.1632, 0.3917, 0.2316, 0.3688, 0.2401, 0.3904, 0.5649, 0.5768, 0.5755, 0.6295, 0.54, 0.6009, 0.3146, 0.38, 0.2401, 0.3904, 0.2316, 0.3688, 0.3005, 0.4017, 0.2401, 0.3904, 0.3146, 0.38, 0.2516, 0.3174, 0.2045, 0.3124, 0.2687, 0.2948, 0.6649, 0.433, 0.6654, 0.47, 0.6231, 0.435, 0.2516, 0.3174, 0.2316, 0.3688, 0.2045, 0.3124, 0.603, 0.4643, 0.6188, 0.4849, 0.5862, 0.4795, 0.6835, 0.503, 0.6188, 0.4849, 0.6654, 0.47, 0.1416, 0.3669, 0.2045, 0.3124, 0.2316, 0.3688, 0.9069, 0.3703, 0.9069, 0.4049, 0.8942, 0.3725, 0.6429, 0.5576, 0.6324, 0.6116, 0.5649, 0.5768, 0.8116, 0.7162, 0.7536, 0.7298, 0.767, 0.7201, 0.655, 0.5306, 0.6212, 0.514, 0.6835, 0.503, 0.5574, 0.653, 0.6318, 0.6361, 0.5832, 0.6718, 0.353, 0.1728, 0.3525, 0.2415, 0.3434, 0.1953, 0.5746, 0.8016, 0.5948, 0.7815, 0.617, 0.8027, 0.6095, 0.7596, 0.5774, 0.7689, 0.5888, 0.7368, 0.3185, 0.3277, 0.3003, 0.2453, 0.3201, 0.2499, 0.7445, 0.009527, 0.7645, 0.01076, 0.7354, 0.02263, 0.6844, 0.631, 0.6624, 0.6013, 0.6847, 0.5736, 0.7555, 0.05343, 0.7464, 0.1072, 0.7408, 0.06698, 0.7957, 0.05603, 0.7862, 0.03306, 0.811, 0.03177, 0.2573, 0.05492, 0.2945, 0.04967, 0.2694, 0.06102, 0.8328, 0.08957, 0.8133, 0.09631, 0.7957, 0.05603, 0.7852, 0.08753, 0.7555, 0.05343, 0.7957, 0.05603, 0.7851, 0.01053, 0.8008, 0.009472, 0.7634, 0.02325, 0.3524, 0.1036, 0.3198, 0.1004, 0.3187, 0.06301, 0.7354, 0.02263, 0.7154, 0.02713, 0.7257, 0.0159, 0.7408, 0.06698, 0.7266, 0.07948, 0.726, 0.05508, 0.6095, 0.7596, 0.5888, 0.7368, 0.6566, 0.7523, 0.5888, 0.7368, 0.5389, 0.7396, 0.5832, 0.6718, 0.5888, 0.7368, 0.5832, 0.6718, 0.6443, 0.679, 0.7354, 0.02263, 0.7645, 0.01076, 0.7634, 0.02325, 0.7634, 0.02325, 0.7412, 0.04044, 0.7354, 0.02263, 0.2573, 0.05492, 0.2122, 0.07756, 0.2013, 0.05866, 0.3187, 0.06301, 0.2901, 0.05948, 0.3146, 0.05323, 0.7691, 2.118e-05, 0.7898, 0.0, 0.7645, 0.01076, 0.6743, 0.778, 0.6834, 0.6998, 0.6906, 0.7688, 0.8528, 0.7198, 0.824, 0.7305, 0.8241, 0.7174, 0.2573, 0.05492, 0.2387, 0.07557, 0.2122, 0.07756, 0.2387, 0.07557, 0.2573, 0.05492, 0.2694, 0.06102, 0.5774, 0.7689, 0.5389, 0.7396, 0.5888, 0.7368, 0.1729, 0.07801, 0.2013, 0.05866, 0.2122, 0.07756, 0.274, 0.04874, 0.2573, 0.05492, 0.2583, 0.04555, 0.7354, 0.02263, 0.726, 0.05508, 0.7154, 0.02713, 0.6109, 0.7797, 0.617, 0.8027, 0.5948, 0.7815, 0.7541, 0.1385, 0.7464, 0.1072, 0.7937, 0.1352, 0.6162, 0.8223, 0.5822, 0.8183, 0.617, 0.8027, 0.7555, 0.05343, 0.7862, 0.03306, 0.7957, 0.05603, 0.3042, 0.771, 0.3024, 0.8207, 0.2821, 0.8233, 0.2191, 0.1069, 0.278, 0.07987, 0.2098, 0.154, 0.2122, 0.07756, 0.2387, 0.07557, 0.2191, 0.1069, 0.8282, 0.05718, 0.8328, 0.08957, 0.7957, 0.05603, 0.3198, 0.1004, 0.2779, 0.1274, 0.278, 0.07987, 0.2098, 0.154, 0.2921, 0.2005, 0.2045, 0.3124, 0.6718, 0.6726, 0.6604, 0.6405, 0.6844, 0.631, 0.5801, 0.5546, 0.6222, 0.5338, 0.6429, 0.5576, 0.7408, 0.06698, 0.7412, 0.04044, 0.7555, 0.05343, 0.5948, 0.7815, 0.5475, 0.7873, 0.5774, 0.7689, 0.6743, 0.778, 0.6906, 0.7688, 0.6784, 0.8068, 0.6624, 0.6013, 0.6429, 0.5576, 0.655, 0.5306, 0.3201, 0.2499, 0.3436, 0.2428, 0.341, 0.305, 0.7154, 0.02713, 0.7119, 0.07796, 0.7051, 0.03225, 0.8022, 0.6785, 0.8241, 0.7174, 0.8116, 0.7162, 0.5446, 0.4929, 0.5741, 0.4616, 0.5862, 0.4795, 0.7464, 0.1072, 0.7541, 0.1385, 0.7335, 0.1677, 0.5239, 0.8187, 0.5822, 0.8183, 0.5879, 0.8359, 0.3443, 0.8097, 0.3529, 0.7567, 0.3529, 0.8286, 0.5317, 0.5591, 0.5801, 0.5546, 0.5649, 0.5768, 0.5862, 0.4795, 0.6212, 0.514, 0.5911, 0.518, 0.2779, 0.1274, 0.2921, 0.2005, 0.2098, 0.154, 0.603, 0.4643, 0.5422, 0.4155, 0.6231, 0.435, 0.3201, 0.2499, 0.341, 0.305, 0.3185, 0.3277, 0.3524, 0.1036, 0.3333, 0.05546, 0.3476, 0.06598, 0.2291, 0.03038, 0.2583, 0.04555, 0.2573, 0.05492, 0.2122, 0.07756, 0.1697, 0.1123, 0.1729, 0.07801, 0.5389, 0.7396, 0.4998, 0.7565, 0.5278, 0.6837, 0.7852, 0.08753, 0.7957, 0.05603, 0.8133, 0.09631, 0.6109, 0.7797, 0.6438, 0.786, 0.617, 0.8027, 0.617, 0.8027, 0.6418, 0.8218, 0.6162, 0.8223, 0.5948, 0.7815, 0.5774, 0.7689, 0.6109, 0.7797, 0.2901, 0.05948, 0.278, 0.07987, 0.2694, 0.06102, 0.2901, 0.05948, 0.3187, 0.06301, 0.278, 0.07987, 0.2779, 0.1274, 0.2098, 0.154, 0.278, 0.07987, 0.6212, 0.514, 0.5862, 0.4795, 0.6188, 0.4849, 0.6443, 0.679, 0.6834, 0.6998, 0.6566, 0.7523, 0.5278, 0.6837, 0.5574, 0.653, 0.5832, 0.6718, 0.7862, 0.03306, 0.8008, 0.009472, 0.811, 0.03177, 0.811, 0.03177, 0.8282, 0.05718, 0.7957, 0.05603, 0.6784, 0.8068, 0.6709, 0.8201, 0.6651, 0.8096, 0.1697, 0.1123, 0.2191, 0.1069, 0.2098, 0.154, 0.8008, 0.009472, 0.7862, 0.03306, 0.7634, 0.02325, 0.6443, 0.679, 0.6318, 0.6361, 0.6604, 0.6405, 0.1801, 0.7446, 0.2196, 0.7242, 0.2113, 0.7651, 0.7464, 0.1072, 0.7266, 0.07948, 0.7408, 0.06698, 0.726, 0.05508, 0.7354, 0.02263, 0.7412, 0.04044, 0.2089, 0.02722, 0.2291, 0.03038, 0.2013, 0.05866, 0.5245, 0.8015, 0.4998, 0.7565, 0.5475, 0.7873, 0.6844, 0.631, 0.6834, 0.6998, 0.6718, 0.6726, 0.7119, 0.07796, 0.7154, 0.02713, 0.726, 0.05508, 0.8499, 0.03918, 0.8359, 0.04008, 0.8299, 0.02595, 0.2687, 0.2948, 0.2921, 0.2005, 0.3003, 0.2453, 0.3529, 0.8555, 0.3427, 0.8423, 0.3529, 0.8286, 0.2444, 0.7301, 0.2196, 0.7242, 0.258, 0.703, 0.3198, 0.1004, 0.2921, 0.2005, 0.2779, 0.1274, 0.2464, 0.4043, 0.2896, 0.4362, 0.2787, 0.4459, 0.6324, 0.6116, 0.6318, 0.6361, 0.5755, 0.6295, 0.8328, 0.08957, 0.8282, 0.05718, 0.8461, 0.05724, 0.7408, 0.06698, 0.726, 0.05508, 0.7412, 0.04044, 0.7555, 0.05343, 0.7852, 0.08753, 0.7464, 0.1072, 0.6162, 0.8223, 0.5879, 0.8359, 0.5822, 0.8183, 0.3187, 0.06301, 0.3146, 0.05323, 0.3333, 0.05546, 0.5304, 0.5367, 0.4918, 0.5131, 0.5446, 0.4929, 0.278, 0.07987, 0.2191, 0.1069, 0.2387, 0.07557, 0.1697, 0.1123, 0.111, 0.09204, 0.1729, 0.07801, 0.2853, 0.7528, 0.2444, 0.7301, 0.3101, 0.7293, 0.06966, 0.3596, 0.08255, 0.3917, 0.04205, 0.3797, 0.1055, 0.6851, 0.1426, 0.6803, 0.1324, 0.7163, 0.6438, 0.786, 0.6743, 0.778, 0.6651, 0.8096, 0.3509, 0.3386, 0.3365, 0.3466, 0.341, 0.305, 0.7445, 0.009527, 0.7354, 0.02263, 0.7257, 0.0159, 0.7645, 0.01076, 0.8019, 0.001972, 0.7851, 0.01053, 0.5774, 0.7689, 0.4998, 0.7565, 0.5389, 0.7396, 0.811, 0.03177, 0.8008, 0.009472, 0.8299, 0.02595, 0.3198, 0.1004, 0.278, 0.07987, 0.3187, 0.06301, 0.5774, 0.7689, 0.5475, 0.7873, 0.4998, 0.7565, 0.5801, 0.5546, 0.5317, 0.5591, 0.5304, 0.5367, 0.6443, 0.679, 0.6604, 0.6405, 0.6718, 0.6726, 0.811, 0.03177, 0.8299, 0.02595, 0.8359, 0.04008, 0.1416, 0.3669, 0.2316, 0.3688, 0.1632, 0.3917, 0.6651, 0.8096, 0.6743, 0.778, 0.6784, 0.8068, 0.1756, 0.02351, 0.2013, 0.05866, 0.1517, 0.04615, 0.7852, 0.08753, 0.7937, 0.1352, 0.7464, 0.1072, 0.6318, 0.6361, 0.6624, 0.6013, 0.6604, 0.6405, 0.8302, 0.1403, 0.8133, 0.09631, 0.8328, 0.08957, 0.5822, 0.8183, 0.5746, 0.8016, 0.617, 0.8027, 0.09445, 0.3731, 0.1293, 0.3941, 0.08255, 0.3917, 0.7851, 0.01053, 0.7634, 0.02325, 0.7645, 0.01076, 0.3226, 0.6727, 0.332, 0.6257, 0.344, 0.6499, 0.655, 0.5306, 0.6429, 0.5576, 0.6222, 0.5338, 0.2787, 0.4459, 0.2279, 0.4088, 0.2464, 0.4043, 0.6835, 0.503, 0.6212, 0.514, 0.6188, 0.4849, 0.6095, 0.7596, 0.6566, 0.7523, 0.6438, 0.786, 0.6743, 0.778, 0.6438, 0.786, 0.6566, 0.7523, 0.3509, 0.3386, 0.341, 0.305, 0.353, 0.2989, 0.3154, 0.3679, 0.3349, 0.3599, 0.3353, 0.3695, 0.7867, 0.3844, 0.802, 0.3908, 0.7927, 0.4062, 0.3187, 0.1996, 0.3201, 0.2499, 0.2921, 0.2005, 0.5239, 0.8187, 0.5245, 0.8015, 0.5746, 0.8016, 0.7862, 0.03306, 0.7555, 0.05343, 0.7412, 0.04044, 0.1697, 0.1123, 0.2122, 0.07756, 0.2191, 0.1069, 0.2113, 0.7651, 0.2196, 0.7242, 0.2667, 0.7871, 0.8264, 0.4088, 0.833, 0.37, 0.8367, 0.4088, 0.5446, 0.4929, 0.5862, 0.4795, 0.5911, 0.518, 0.5755, 0.6295, 0.5649, 0.5768, 0.6324, 0.6116, 0.2013, 0.05866, 0.2291, 0.03038, 0.2573, 0.05492, 0.7691, 2.118e-05, 0.7645, 0.01076, 0.7445, 0.009527, 0.3333, 0.05546, 0.3524, 0.1036, 0.3187, 0.06301, 0.8282, 0.05718, 0.811, 0.03177, 0.8359, 0.04008, 0.5239, 0.8187, 0.5746, 0.8016, 0.5822, 0.8183, 0.6318, 0.6361, 0.6443, 0.679, 0.5832, 0.6718, 0.7852, 0.08753, 0.8133, 0.09631, 0.7937, 0.1352, 0.3509, 0.3386, 0.3353, 0.3695, 0.3365, 0.3466, 0.6443, 0.679, 0.6566, 0.7523, 0.5888, 0.7368, 0.04241, 0.2771, 0.0788, 0.2557, 0.05114, 0.3086, 0.344, 0.6499, 0.344, 0.6958, 0.3226, 0.6727, 0.2388, 0.5943, 0.1833, 0.6218, 0.1416, 0.5508, 0.6835, 0.503, 0.6841, 0.5338, 0.655, 0.5306, 0.3436, 0.2428, 0.353, 0.2989, 0.341, 0.305, 0.3524, 0.1036, 0.3187, 0.1996, 0.3198, 0.1004, 0.1697, 0.1123, 0.2098, 0.154, 0.107, 0.1691, 0.5574, 0.653, 0.5755, 0.6295, 0.6318, 0.6361, 0.341, 0.305, 0.3365, 0.3466, 0.3185, 0.3277, 0.7412, 0.04044, 0.7634, 0.02325, 0.7862, 0.03306, 0.3434, 0.1953, 0.3525, 0.2415, 0.3436, 0.2428, 0.01782, 0.3035, 0.04241, 0.2771, 0.05114, 0.3086, 0.2444, 0.7301, 0.2667, 0.7871, 0.2196, 0.7242, 0.1517, 0.04615, 0.2013, 0.05866, 0.1729, 0.07801, 0.54, 0.6009, 0.5755, 0.6295, 0.4683, 0.6491, 0.5574, 0.653, 0.5278, 0.6837, 0.4683, 0.6491, 0.3435, 0.0529, 0.3476, 0.06598, 0.3333, 0.05546, 0.2921, 0.2005, 0.2687, 0.2948, 0.2045, 0.3124, 0.8328, 0.08957, 0.8579, 0.09049, 0.8302, 0.1403, 0.107, 0.1691, 0.2098, 0.154, 0.1352, 0.2236, 0.06966, 0.3596, 0.0227, 0.3432, 0.05114, 0.3086, 0.5389, 0.7396, 0.5278, 0.6837, 0.5832, 0.6718, 0.5304, 0.5367, 0.5446, 0.4929, 0.5911, 0.518, 0.2013, 0.05866, 0.1756, 0.02351, 0.2089, 0.02722, 0.04205, 0.3797, 0.0227, 0.3432, 0.06966, 0.3596, 0.04932, 0.09636, 0.02327, 0.1336, 0.03034, 0.07502, 0.2667, 0.7871, 0.2853, 0.7528, 0.3042, 0.771, 0.0788, 0.2557, 0.1352, 0.2236, 0.1394, 0.313, 0.2196, 0.7242, 0.1924, 0.6535, 0.258, 0.703, 0.0432, 0.2155, 0.107, 0.1691, 0.0788, 0.2557, 0.2666, 0.6865, 0.2681, 0.6441, 0.2941, 0.6643, 0.1081, 0.4037, 0.08255, 0.3917, 0.1293, 0.3941, 0.1081, 0.4037, 0.1293, 0.3941, 0.1262, 0.4368, 0.2313, 0.6239, 0.2312, 0.6637, 0.1833, 0.6218, 0.258, 0.703, 0.2963, 0.7061, 0.3101, 0.7293, 0.1081, 0.4037, 0.09299, 0.4392, 0.07328, 0.4087, 0.0788, 0.2557, 0.107, 0.1691, 0.1352, 0.2236, 0.2045, 0.3124, 0.1416, 0.3669, 0.1394, 0.313, 0.2941, 0.6643, 0.3146, 0.6805, 0.2963, 0.7061, 0.2667, 0.7871, 0.3042, 0.771, 0.2821, 0.8233, 0.2987, 0.621, 0.3166, 0.6236, 0.3146, 0.6805, 0.1394, 0.313, 0.2098, 0.154, 0.2045, 0.3124, 0.2821, 0.8233, 0.2626, 0.8147, 0.2667, 0.7871, 0.2666, 0.6865, 0.2941, 0.6643, 0.2963, 0.7061, 0.2444, 0.7301, 0.2853, 0.7528, 0.2667, 0.7871, 0.258, 0.703, 0.2312, 0.6637, 0.2666, 0.6865, 0.07328, 0.4087, 0.06317, 0.4317, 0.04044, 0.4191, 0.1352, 0.2236, 0.2098, 0.154, 0.1394, 0.313, 0.2196, 0.7242, 0.1426, 0.6803, 0.1924, 0.6535, 0.1507, 0.8029, 0.123, 0.755, 0.2113, 0.7651, 0.2941, 0.6643, 0.2987, 0.621, 0.3146, 0.6805, 0.009404, 0.1769, 0.01219, 0.1387, 0.02983, 0.1574, 0.1833, 0.6218, 0.1924, 0.6535, 0.1121, 0.6444, 0.2941, 0.6643, 0.2681, 0.6441, 0.2987, 0.621, 0.2312, 0.6637, 0.2681, 0.6441, 0.2666, 0.6865, 0.8073, 0.37, 0.802, 0.3908, 0.7867, 0.3844, 0.2667, 0.7871, 0.2626, 0.8147, 0.2113, 0.7651, 0.2963, 0.7061, 0.258, 0.703, 0.2666, 0.6865, 0.0, 0.2195, 0.01539, 0.2176, 6.067e-05, 0.2765, 0.3226, 0.7462, 0.3152, 0.7817, 0.3042, 0.771, 0.02394, 0.3685, 0.04205, 0.3797, 0.04044, 0.4191, 0.294, 0.5533, 0.3078, 0.504, 0.3109, 0.5421, 0.07328, 0.4087, 0.08255, 0.3917, 0.1081, 0.4037, 0.3166, 0.6236, 0.2987, 0.621, 0.3119, 0.5804, 0.294, 0.5533, 0.2363, 0.546, 0.221, 0.4751, 0.258, 0.703, 0.3101, 0.7293, 0.2444, 0.7301, 0.3388, 0.6958, 0.3388, 0.7567, 0.3226, 0.7152, 0.3101, 0.7293, 0.3042, 0.771, 0.2853, 0.7528, 0.01782, 0.3035, 0.0227, 0.3432, 0.0003425, 0.3254, 0.09445, 0.3731, 0.06966, 0.3596, 0.05114, 0.3086, 0.09445, 0.3731, 0.1416, 0.3669, 0.1632, 0.3917, 0.107, 0.1691, 0.06439, 0.1512, 0.04932, 0.09636, 0.107, 0.1691, 0.0432, 0.2155, 0.06439, 0.1512, 0.2987, 0.621, 0.2388, 0.5943, 0.294, 0.5533, 0.3078, 0.504, 0.294, 0.5533, 0.221, 0.4751, 0.3226, 0.4779, 0.3217, 0.5368, 0.3078, 0.504, 0.1043, 0.7272, 0.1055, 0.6851, 0.1324, 0.7163, 0.2113, 0.7651, 0.2626, 0.8147, 0.2116, 0.8127, 0.04932, 0.09636, 0.02983, 0.1574, 0.02327, 0.1336, 0.01539, 0.2176, 0.0432, 0.2155, 0.04241, 0.2771, 0.1394, 0.313, 0.05114, 0.3086, 0.0788, 0.2557, 0.02983, 0.1574, 0.04932, 0.09636, 0.06439, 0.1512, 0.04241, 0.2771, 0.0432, 0.2155, 0.0788, 0.2557, 0.06439, 0.1512, 0.0432, 0.2155, 0.02983, 0.1574, 0.08255, 0.3917, 0.07328, 0.4087, 0.04205, 0.3797, 0.1697, 0.1123, 0.107, 0.1691, 0.111, 0.09204, 0.294, 0.5533, 0.3119, 0.5804, 0.2987, 0.621, 0.2116, 0.8127, 0.1507, 0.8029, 0.2113, 0.7651, 0.01782, 0.3035, 0.01539, 0.2176, 0.04241, 0.2771, 0.123, 0.755, 0.1801, 0.7446, 0.2113, 0.7651, 0.0432, 0.2155, 0.01539, 0.2176, 0.02983, 0.1574, 0.2388, 0.5943, 0.2987, 0.621, 0.2681, 0.6441, 0.09445, 0.3731, 0.08255, 0.3917, 0.06966, 0.3596, 0.09445, 0.3731, 0.1632, 0.3917, 0.1293, 0.3941, 0.1833, 0.6218, 0.2388, 0.5943, 0.2313, 0.6239, 0.1833, 0.6218, 0.2312, 0.6637, 0.1924, 0.6535, 0.2363, 0.546, 0.1713, 0.4898, 0.221, 0.4751, 0.2196, 0.7242, 0.1324, 0.7163, 0.1426, 0.6803, 0.294, 0.5533, 0.2388, 0.5943, 0.2363, 0.546, 0.258, 0.703, 0.1924, 0.6535, 0.2312, 0.6637, 0.3101, 0.7293, 0.3226, 0.7462, 0.3042, 0.771, 0.3078, 0.504, 0.3217, 0.5368, 0.3109, 0.5421, 0.3146, 0.6805, 0.3101, 0.7293, 0.2963, 0.7061, 0.05114, 0.3086, 0.1394, 0.313, 0.09445, 0.3731, 0.009404, 0.1769, 0.01539, 0.2176, 0.0, 0.2195, 0.0003425, 0.3254, 6.067e-05, 0.2765, 0.01782, 0.3035, 0.02327, 0.1336, 0.02983, 0.1574, 0.01219, 0.1387, 0.04205, 0.3797, 0.07328, 0.4087, 0.04044, 0.4191, 0.2313, 0.6239, 0.2681, 0.6441, 0.2312, 0.6637, 0.05114, 0.3086, 0.0227, 0.3432, 0.01782, 0.3035, 0.2363, 0.546, 0.2388, 0.5943, 0.1416, 0.5508, 0.09299, 0.4392, 0.06317, 0.4317, 0.07328, 0.4087, 0.2801, 0.4804, 0.3078, 0.504, 0.221, 0.4751, 0.2433, 0.8505, 0.2116, 0.8127, 0.2664, 0.8332, 0.9284, 0.7103, 0.9665, 0.7119, 0.9368, 0.7258, 0.03888, 0.4563, 0.04245, 0.4342, 0.05794, 0.4611, 0.2116, 0.8127, 0.2433, 0.8505, 0.1686, 0.8558, 0.2681, 0.6441, 0.2313, 0.6239, 0.2388, 0.5943, 0.8601, 0.1655, 0.8722, 0.2411, 0.8437, 0.2107, 0.1729, 0.07801, 0.1279, 0.06164, 0.1517, 0.04615, 0.2858, 0.8352, 0.2625, 0.8569, 0.2664, 0.8332, 0.3156, 0.4675, 0.3226, 0.4779, 0.3123, 0.4765, 0.07709, 0.03966, 0.07586, 0.06398, 0.06411, 0.06123, 0.8312, 0.9359, 0.8404, 0.9493, 0.795, 0.946, 0.8437, 0.2107, 0.8722, 0.2411, 0.841, 0.2803, 0.1823, 0.4239, 0.1439, 0.4348, 0.1632, 0.3917, 0.9576, 0.6945, 0.9491, 0.6439, 0.9703, 0.6587, 0.1439, 0.4348, 0.1293, 0.3941, 0.1632, 0.3917, 0.8742, 0.7201, 0.8486, 0.7014, 0.8844, 0.7058, 0.1262, 0.4368, 0.1439, 0.4348, 0.1345, 0.453, 0.8742, 0.7201, 0.8844, 0.7058, 0.8933, 0.7243, 0.3748, 0.8569, 0.353, 0.8481, 0.3748, 0.8359, 0.9096, 0.4955, 0.8989, 0.4836, 0.918, 0.4778, 0.9705, 0.5463, 0.9851, 0.5848, 0.9552, 0.5701, 0.111, 0.09204, 0.04932, 0.09636, 0.03034, 0.07502, 0.9665, 0.7119, 0.9576, 0.6945, 0.9737, 0.698, 0.8844, 0.7058, 0.9096, 0.6809, 0.8933, 0.7243, 0.9096, 0.6809, 0.9284, 0.7103, 0.8933, 0.7243, 0.9721, 0.1826, 0.9635, 0.1608, 0.9782, 0.1608, 0.3504, 0.4775, 0.3266, 0.4836, 0.3515, 0.4611, 0.8579, 0.5699, 0.8869, 0.5423, 0.8779, 0.5877, 0.8004, 0.6262, 0.8022, 0.6785, 0.7922, 0.6091, 0.8779, 0.5877, 0.8869, 0.5423, 0.8956, 0.5686, 0.7388, 0.7065, 0.7419, 0.6826, 0.7536, 0.7298, 0.8373, 0.6493, 0.8407, 0.6042, 0.8564, 0.6767, 0.8373, 0.6493, 0.8256, 0.5948, 0.8407, 0.6042, 0.957, 0.04095, 0.9371, 0.05884, 0.9303, 0.03693, 0.8004, 0.6262, 0.8373, 0.6493, 0.8196, 0.666, 0.7696, 0.7438, 0.7931, 0.7371, 0.7824, 0.7584, 0.9328, 0.09503, 0.957, 0.04095, 0.9599, 0.1013, 0.9635, 0.1608, 0.9721, 0.1826, 0.9611, 0.2388, 0.7696, 0.7438, 0.7824, 0.7584, 0.7453, 0.7614, 0.8022, 0.6785, 0.8004, 0.6262, 0.8196, 0.666, 0.8178, 0.8954, 0.8241, 0.8792, 0.8312, 0.9138, 0.7419, 0.6826, 0.7388, 0.7065, 0.7267, 0.6725, 0.9328, 0.09503, 0.9343, 0.114, 0.9057, 0.1128, 0.01539, 0.2176, 0.01782, 0.3035, 6.067e-05, 0.2765, 0.06317, 0.4317, 0.09299, 0.4392, 0.05794, 0.4611, 0.8564, 0.6767, 0.8486, 0.7014, 0.8373, 0.6493, 0.1823, 0.4239, 0.1551, 0.448, 0.1439, 0.4348, 0.1279, 0.06164, 0.09977, 0.03929, 0.1517, 0.04615, 0.8579, 0.5699, 0.8564, 0.6767, 0.8407, 0.6042, 0.6069, 0.4217, 0.6424, 0.4253, 0.6231, 0.435, 0.1285, 0.034, 0.1513, 0.02029, 0.1517, 0.04615, 0.7927, 0.4062, 0.802, 0.3908, 0.8073, 0.4126, 0.8133, 0.09631, 0.8302, 0.1403, 0.7937, 0.1352, 0.7183, 0.5849, 0.7746, 0.6383, 0.736, 0.6555, 0.841, 0.2803, 0.8256, 0.2729, 0.8437, 0.2107, 0.7267, 0.6725, 0.7277, 0.6648, 0.7419, 0.6826, 0.8494, 0.2987, 0.841, 0.2803, 0.8663, 0.282, 0.06317, 0.4317, 0.05794, 0.4611, 0.04245, 0.4342, 0.7746, 0.6383, 0.7419, 0.6826, 0.736, 0.6555, 0.908, 0.2364, 0.8722, 0.2411, 0.9029, 0.2097, 0.07586, 0.06398, 0.03034, 0.07502, 0.03063, 0.06481, 0.3123, 0.4765, 0.3226, 0.4779, 0.3078, 0.504, 0.7164, 0.5314, 0.7358, 0.5272, 0.7196, 0.5422, 0.8302, 0.1403, 0.8256, 0.2729, 0.799, 0.2708, 0.9047, 0.7371, 0.8933, 0.7243, 0.9222, 0.7285, 0.9029, 0.2097, 0.8899, 0.1475, 0.911, 0.1604, 0.8241, 0.7174, 0.8022, 0.6785, 0.8196, 0.666, 0.3078, 0.504, 0.2801, 0.4804, 0.3123, 0.4765, 0.5299, 0.43, 0.5422, 0.4155, 0.5741, 0.4616, 0.9284, 0.7103, 0.9576, 0.6945, 0.9665, 0.7119, 0.7536, 0.7298, 0.745, 0.7371, 0.735, 0.7275, 0.1439, 0.4348, 0.1551, 0.448, 0.1345, 0.453, 0.1394, 0.313, 0.1416, 0.3669, 0.09445, 0.3731, 0.7864, 0.7002, 0.7419, 0.6826, 0.7746, 0.6383, 0.1729, 0.07801, 0.111, 0.09204, 0.1279, 0.06164, 0.7358, 0.5272, 0.7338, 0.5479, 0.7196, 0.5422, 0.3109, 0.5421, 0.3119, 0.5804, 0.294, 0.5533, 0.7922, 0.6091, 0.8024, 0.6099, 0.8004, 0.6262, 0.9983, 0.5759, 0.9851, 0.5848, 0.987, 0.5336, 0.9057, 0.1128, 0.8753, 0.06687, 0.9086, 0.08175, 0.9057, 0.1128, 0.8579, 0.09049, 0.8753, 0.06687, 0.911, 0.1604, 0.8899, 0.1475, 0.9057, 0.1128, 0.8461, 0.05724, 0.8359, 0.04008, 0.8499, 0.03918, 0.107, 0.1691, 0.04932, 0.09636, 0.111, 0.09204, 0.9303, 0.03693, 0.9371, 0.05884, 0.9074, 0.04261, 0.9371, 0.05884, 0.9086, 0.08175, 0.9074, 0.04261, 0.8499, 0.03918, 0.8832, 0.03301, 0.8761, 0.04655, 0.9883, 0.06671, 1.0, 0.08014, 0.9782, 0.1608, 0.09977, 0.03929, 0.07709, 0.03966, 0.06721, 0.0166, 0.8461, 0.05724, 0.8282, 0.05718, 0.8359, 0.04008, 0.8761, 0.04655, 0.8461, 0.05724, 0.8499, 0.03918, 0.8753, 0.06687, 0.8461, 0.05724, 0.8761, 0.04655, 0.2678, 0.468, 0.3156, 0.4675, 0.2801, 0.4804, 0.2821, 0.8233, 0.2664, 0.8332, 0.2626, 0.8147, 0.7912, 0.2375, 0.7648, 0.1842, 0.7706, 0.1587, 0.7274, 0.7686, 0.7453, 0.7614, 0.732, 0.7824, 0.9371, 0.05884, 0.957, 0.04095, 0.9328, 0.09503, 0.9851, 0.5848, 0.9983, 0.5759, 0.9935, 0.6115, 0.1439, 0.4348, 0.1262, 0.4368, 0.1293, 0.3941, 0.09977, 0.03929, 0.0702, 0.0, 0.1018, 0.02642, 0.9611, 0.2388, 0.9699, 0.255, 0.9551, 0.2505, 0.7704, 0.8799, 0.7795, 0.7937, 0.7908, 0.8285, 0.9831, 0.1834, 0.9951, 0.1679, 0.998, 0.205, 0.8302, 0.1403, 0.8437, 0.2107, 0.8256, 0.2729, 0.9057, 0.1128, 0.9086, 0.08175, 0.9328, 0.09503, 0.9782, 0.1608, 0.9831, 0.1834, 0.9721, 0.1826, 0.9951, 0.1679, 0.9831, 0.1834, 0.9782, 0.1608, 0.7824, 0.7584, 0.7931, 0.7371, 0.795, 0.7751, 0.8106, 0.8352, 0.8286, 0.8427, 0.8106, 0.8582, 0.9758, 0.2377, 0.9831, 0.1834, 0.998, 0.205, 0.9635, 0.1608, 0.9343, 0.114, 0.9599, 0.1013, 0.9599, 0.1013, 0.9883, 0.06671, 0.9782, 0.1608, 0.9782, 0.1608, 1.0, 0.08014, 0.9951, 0.1679, 0.9284, 0.7103, 0.9368, 0.7258, 0.9222, 0.7285, 0.8718, 0.6328, 0.8961, 0.6113, 0.8844, 0.7058, 0.9096, 0.6809, 0.8961, 0.6113, 0.9218, 0.5862, 0.8961, 0.6113, 0.9096, 0.6809, 0.8844, 0.7058, 0.8045, 0.9011, 0.8106, 0.8582, 0.8178, 0.8954, 0.8159, 0.606, 0.8256, 0.5948, 0.8373, 0.6493, 0.8869, 0.5423, 0.8579, 0.5699, 0.8829, 0.4956, 0.8579, 0.5699, 0.8718, 0.6328, 0.8564, 0.6767, 0.8718, 0.6328, 0.8779, 0.5877, 0.8961, 0.6113, 0.8718, 0.6328, 0.8844, 0.7058, 0.8564, 0.6767, 0.9218, 0.5862, 0.8956, 0.5686, 0.9151, 0.5458, 0.736, 0.6555, 0.7419, 0.6826, 0.7277, 0.6648, 0.8829, 0.4956, 0.9096, 0.4955, 0.8869, 0.5423, 0.8829, 0.4956, 0.8989, 0.4836, 0.9096, 0.4955, 0.9552, 0.5701, 0.9851, 0.5848, 0.9491, 0.6439, 0.9284, 0.7103, 0.9222, 0.7285, 0.8933, 0.7243, 0.2678, 0.468, 0.2801, 0.4804, 0.221, 0.4751, 0.9357, 0.5218, 0.9151, 0.5458, 0.8869, 0.5423, 0.8601, 0.1655, 0.8899, 0.1475, 0.8722, 0.2411, 0.9819, 0.475, 0.9855, 0.4871, 0.9512, 0.4754, 0.6684, 0.3739, 0.6583, 0.3887, 0.6505, 0.3746, 0.8601, 0.1655, 0.8437, 0.2107, 0.8302, 0.1403, 0.7937, 0.1352, 0.8302, 0.1403, 0.799, 0.2708, 0.7795, 0.7937, 0.7902, 0.7917, 0.7908, 0.8285, 0.8286, 0.8427, 0.8241, 0.8792, 0.8106, 0.8582, 0.7419, 0.6826, 0.767, 0.7201, 0.7536, 0.7298, 0.8312, 0.9359, 0.795, 0.946, 0.8178, 0.8954, 0.9096, 0.6809, 0.9491, 0.6439, 0.9284, 0.7103, 0.9205, 0.2108, 0.9029, 0.2097, 0.911, 0.1604, 0.9057, 0.1128, 0.9312, 0.1397, 0.911, 0.1604, 0.3527, 0.6958, 0.3527, 0.7462, 0.3388, 0.7206, 0.8022, 0.6785, 0.7746, 0.6383, 0.7922, 0.6091, 0.1081, 0.4037, 0.108, 0.4385, 0.09299, 0.4392, 0.7937, 0.1352, 0.799, 0.2708, 0.7912, 0.2375, 0.9218, 0.5862, 0.8779, 0.5877, 0.8956, 0.5686, 0.1018, 0.02642, 0.1285, 0.034, 0.09977, 0.03929, 0.7127, 0.8724, 0.6947, 0.8683, 0.732, 0.7824, 0.8893, 0.8286, 0.9249, 0.8226, 0.9249, 0.8456, 0.9279, 0.232, 0.908, 0.2364, 0.9205, 0.2108, 0.9151, 0.5458, 0.9552, 0.5701, 0.9218, 0.5862, 0.9249, 0.8456, 0.9231, 0.8717, 0.8893, 0.8286, 0.736, 0.6555, 0.7277, 0.6648, 0.7115, 0.6046, 0.108, 0.4385, 0.1081, 0.4037, 0.1262, 0.4368, 0.8601, 0.1655, 0.8579, 0.09049, 0.8899, 0.1475, 0.7864, 0.7002, 0.767, 0.7201, 0.7419, 0.6826, 0.9599, 0.1013, 0.957, 0.04095, 0.9883, 0.06671, 0.2664, 0.8332, 0.2116, 0.8127, 0.2626, 0.8147, 0.9074, 0.04261, 0.8761, 0.04655, 0.8832, 0.03301, 0.2179, 0.396, 0.1823, 0.4239, 0.1632, 0.3917, 0.9836, 0.6748, 0.9737, 0.698, 0.9703, 0.6587, 0.795, 0.946, 0.8045, 0.9011, 0.8178, 0.8954, 0.7648, 0.1842, 0.7433, 0.1832, 0.7706, 0.1587, 0.9758, 0.2377, 0.9699, 0.255, 0.9611, 0.2388, 0.7127, 0.8724, 0.7795, 0.7937, 0.7704, 0.8799, 0.07586, 0.06398, 0.07709, 0.03966, 0.09977, 0.03929, 0.9086, 0.08175, 0.9371, 0.05884, 0.9328, 0.09503, 0.732, 0.7824, 0.7457, 0.7926, 0.7127, 0.8724, 0.6947, 0.8683, 0.7127, 0.8724, 0.6996, 0.9057, 0.6231, 0.435, 0.5422, 0.4155, 0.6069, 0.4217, 0.9576, 0.6945, 0.9703, 0.6587, 0.9737, 0.698, 0.3154, 0.3679, 0.3353, 0.3695, 0.3146, 0.38, 0.7795, 0.7937, 0.7457, 0.7926, 0.7824, 0.7584, 0.9913, 0.5046, 0.9767, 0.5003, 0.9855, 0.4871, 0.1513, 0.02029, 0.1756, 0.02351, 0.1517, 0.04615, 0.1279, 0.06164, 0.07586, 0.06398, 0.09977, 0.03929, 0.8718, 0.6328, 0.8579, 0.5699, 0.8779, 0.5877, 0.7433, 0.1832, 0.7541, 0.1385, 0.7706, 0.1587, 0.7541, 0.1385, 0.7937, 0.1352, 0.7706, 0.1587, 0.9218, 0.5862, 0.9552, 0.5701, 0.9491, 0.6439, 0.9218, 0.5862, 0.8961, 0.6113, 0.8779, 0.5877, 0.2226, 0.4644, 0.2678, 0.468, 0.221, 0.4751, 0.7795, 0.7937, 0.7127, 0.8724, 0.7457, 0.7926, 0.8373, 0.6493, 0.8004, 0.6262, 0.8159, 0.606, 0.7536, 0.7298, 0.735, 0.7275, 0.7388, 0.7065, 0.7824, 0.7584, 0.7902, 0.7917, 0.7795, 0.7937, 0.8579, 0.09049, 0.9057, 0.1128, 0.8899, 0.1475, 0.9284, 0.7103, 0.9491, 0.6439, 0.9576, 0.6945, 0.2345, 0.8658, 0.2433, 0.8505, 0.2625, 0.8569, 0.2226, 0.4644, 0.221, 0.4751, 0.1986, 0.4714, 0.2625, 0.8569, 0.2433, 0.8505, 0.2664, 0.8332, 0.8579, 0.09049, 0.8601, 0.1655, 0.8302, 0.1403, 0.9218, 0.5862, 0.9491, 0.6439, 0.9096, 0.6809, 0.9851, 0.5848, 0.9705, 0.5463, 0.987, 0.5336, 0.8722, 0.2411, 0.8663, 0.282, 0.841, 0.2803, 0.1686, 0.8558, 0.1318, 0.8434, 0.2116, 0.8127, 0.9836, 0.6748, 0.9703, 0.6587, 0.9851, 0.5848, 0.732, 0.7824, 0.7453, 0.7614, 0.7824, 0.7584, 0.703, 0.5825, 0.7183, 0.5849, 0.7115, 0.6046, 0.703, 0.5825, 0.7123, 0.5639, 0.7183, 0.5849, 0.736, 0.6555, 0.7115, 0.6046, 0.7183, 0.5849, 0.911, 0.1604, 0.9312, 0.1397, 0.9357, 0.1626, 0.8844, 0.7058, 0.8486, 0.7014, 0.8564, 0.6767, 0.8486, 0.7014, 0.8196, 0.666, 0.8373, 0.6493, 0.9836, 0.6748, 0.9851, 0.5848, 0.9935, 0.6115, 0.9611, 0.2388, 0.9721, 0.1826, 0.9831, 0.1834, 0.111, 0.09204, 0.07586, 0.06398, 0.1279, 0.06164, 0.7937, 0.1352, 0.7912, 0.2375, 0.7706, 0.1587, 0.9312, 0.1397, 0.9057, 0.1128, 0.9343, 0.114, 0.02617, 0.4726, 0.01194, 0.4697, 0.02511, 0.4611, 0.9599, 0.1013, 0.9343, 0.114, 0.9328, 0.09503, 0.8869, 0.5423, 0.9151, 0.5458, 0.8956, 0.5686, 0.9611, 0.2388, 0.9831, 0.1834, 0.9758, 0.2377, 0.111, 0.09204, 0.03034, 0.07502, 0.07586, 0.06398, 0.8753, 0.06687, 0.8579, 0.09049, 0.8461, 0.05724, 0.8328, 0.08957, 0.8461, 0.05724, 0.8579, 0.09049, 0.9737, 0.698, 0.9863, 0.7011, 0.9665, 0.7119, 0.732, 0.7824, 0.7824, 0.7584, 0.7457, 0.7926, 0.0702, 0.0, 0.09977, 0.03929, 0.06721, 0.0166, 0.8899, 0.1475, 0.9029, 0.2097, 0.8722, 0.2411, 0.8761, 0.04655, 0.9086, 0.08175, 0.8753, 0.06687, 0.8761, 0.04655, 0.9074, 0.04261, 0.9086, 0.08175, 0.911, 0.1604, 0.9357, 0.1626, 0.9205, 0.2108, 0.9029, 0.2097, 0.9205, 0.2108, 0.908, 0.2364, 0.5984, 0.4143, 0.6069, 0.4217, 0.5422, 0.4155, 0.703, 0.5825, 0.7115, 0.6046, 0.705, 0.6105, 0.7277, 0.6648, 0.705, 0.6105, 0.7115, 0.6046, 0.9782, 0.1608, 0.9635, 0.1608, 0.9599, 0.1013, 0.9703, 0.6587, 0.9491, 0.6439, 0.9851, 0.5848, 0.5131, 0.4169, 0.5422, 0.4155, 0.5299, 0.43, 0.3156, 0.4675, 0.3123, 0.4765, 0.2801, 0.4804, 0.8022, 0.6785, 0.7864, 0.7002, 0.7746, 0.6383, 0.2345, 0.8658, 0.1686, 0.8558, 0.2433, 0.8505, 0.8106, 0.8582, 0.8241, 0.8792, 0.8178, 0.8954, 0.9737, 0.698, 0.9836, 0.6748, 0.9863, 0.7011])
me_cube_001.use_remesh_preserve_volume = False
me_cube_001.use_remesh_preserve_attributes = False
me_cube_001.use_mirror_vertex_groups = False
me_cube_001.update()

# ---- objects
ob_cube = bpy.data.objects.new('Cube', me_cube_001)

# ---- transforms, parenting, visibility, modifiers, constraints
ob_cube.location = (0.0, 0.0, 0.0)
ob_cube.scale = (1.933, 3.583, 0.3241)
ob_cube.lineart.crease_threshold = 0.0

# ---- collection membership
col_collection.objects.link(ob_cube)

# ---- scene / render settings (as saved in the file)
scene.frame_start = 1; scene.frame_end = 250; scene.frame_set(1)
scene.render.engine = 'BLENDER_EEVEE_NEXT'
scene.cycles.use_denoising = False
scene.cycles.samples = 128
scene.cycles.sampling_pattern = 'TABULATED_SOBOL'
scene.cycles.use_adaptive_sampling = False
scene.cycles.use_light_tree = False
scene.view_settings.view_transform = 'Filmic'
bpy.context.view_layer.update()

# ---- added for rendering (the .blend has no active camera and no usable light): camera, sun
cam_auto = bpy.data.cameras.new('AutoCamera')
cam_auto.lens = 50.0
cam_auto.sensor_width = 36.0
cam_auto.clip_end = 1000.0
ob_auto_camera = bpy.data.objects.new('AutoCamera', cam_auto)
scene.collection.objects.link(ob_auto_camera)
ob_auto_camera.location = (8.01141, -9.52898, 6.35665)
ob_auto_camera.rotation_euler = (1.09748, -7.21219e-08, 0.694738)
scene.camera = ob_auto_camera
light_auto_sun = bpy.data.lights.new('AutoSun', 'SUN')
light_auto_sun.energy = 3.0
light_auto_sun.angle = 0.0523599
ob_auto_sun = bpy.data.objects.new('AutoSun', light_auto_sun)
scene.collection.objects.link(ob_auto_sun)
ob_auto_sun.rotation_euler = (0.872665, 0.174533, 0.523599)
bpy.context.view_layer.update()
